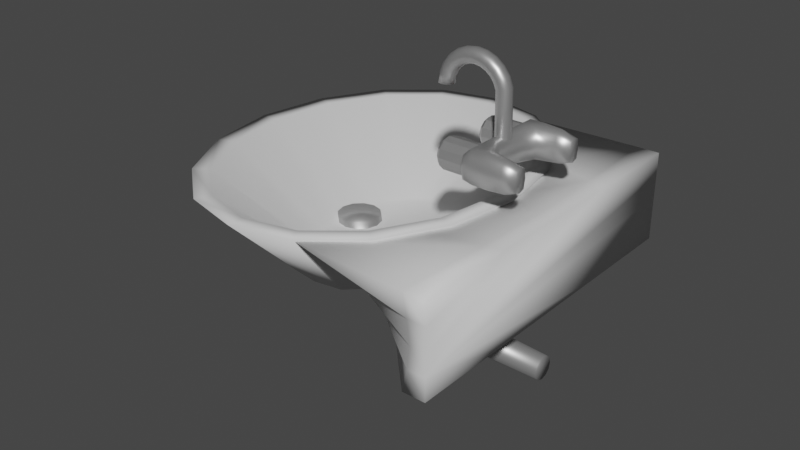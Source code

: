 # Source: washing.blend  (saved by Blender 2.92.15; exported with 4.5.12 LTS)
import bpy
from mathutils import Matrix  # noqa: F401  (used for matrix-valued properties, if any)

bpy.ops.wm.read_factory_settings(use_empty=True)
scene = bpy.context.scene
scene.name = 'Scene'

# ---- collections
col_collection = bpy.data.collections.new('Collection'); scene.collection.children.link(col_collection)

# ---- materials (node trees are filled in below, after node groups)
mat_tube = bpy.data.materials.new('Tube')
mat_tube.use_transparent_shadow = False
mat_metall = bpy.data.materials.new('Metall')
mat_metall.alpha_threshold = 0.0
mat_metall.use_transparent_shadow = False
mat_metall.line_color = (0.0, 0.0, 0.0, 1.0)
mat_cold = bpy.data.materials.new('Cold')
mat_cold.use_transparent_shadow = False
mat_hot = bpy.data.materials.new('Hot')
mat_hot.use_transparent_shadow = False

# ---- material node trees
mat_tube.use_nodes = True; mat_tube.node_tree.nodes.clear()
_N = mat_tube.node_tree.nodes; _L = mat_tube.node_tree.links
n0 = _N.new('ShaderNodeBsdfPrincipled'); n0.name = 'Principled BSDF'; n0.location = (10, 300)
n0.distribution = 'GGX'
n0.subsurface_method = 'BURLEY'
n0.inputs[0].default_value = (0.7224, 0.7224, 0.7224, 1.0)
n0.inputs[3].default_value = 1.45
n0.inputs[13].default_value = 0.3
n0.inputs[27].default_value = (0.0, 0.0, 0.0, 1.0)
n0.inputs[28].default_value = 1.0
n1 = _N.new('ShaderNodeOutputMaterial'); n1.name = 'Material Output'; n1.location = (300, 300)
_L.new(n0.outputs[0], n1.inputs[0])
n1.is_active_output = True
mat_metall.use_nodes = True; mat_metall.node_tree.nodes.clear()
_N = mat_metall.node_tree.nodes; _L = mat_metall.node_tree.links
n0 = _N.new('ShaderNodeOutputMaterial'); n0.name = 'Material Output'; n0.location = (300, 300)
n1 = _N.new('ShaderNodeBsdfPrincipled'); n1.name = 'Principled BSDF'; n1.location = (10, 300)
n1.distribution = 'GGX'
n1.subsurface_method = 'BURLEY'
n1.inputs[0].default_value = (0.472, 0.472, 0.472, 1.0)
n1.inputs[1].default_value = 0.7
n1.inputs[2].default_value = 0.4
n1.inputs[3].default_value = 1.45
n1.inputs[27].default_value = (0.0, 0.0, 0.0, 1.0)
n1.inputs[28].default_value = 1.0
_L.new(n1.outputs[0], n0.inputs[0])
n0.is_active_output = True
mat_cold.use_nodes = True; mat_cold.node_tree.nodes.clear()
_N = mat_cold.node_tree.nodes; _L = mat_cold.node_tree.links
n0 = _N.new('ShaderNodeBsdfPrincipled'); n0.name = 'Principled BSDF'; n0.location = (10, 300)
n0.distribution = 'GGX'
n0.subsurface_method = 'BURLEY'
n0.inputs[0].default_value = (0.08244, 0.2569, 0.8, 1.0)
n0.inputs[3].default_value = 1.45
n0.inputs[13].default_value = 0.1
n0.inputs[27].default_value = (0.0, 0.0, 0.0, 1.0)
n0.inputs[28].default_value = 1.0
n1 = _N.new('ShaderNodeOutputMaterial'); n1.name = 'Material Output'; n1.location = (300, 300)
_L.new(n0.outputs[0], n1.inputs[0])
n1.is_active_output = True
mat_hot.use_nodes = True; mat_hot.node_tree.nodes.clear()
_N = mat_hot.node_tree.nodes; _L = mat_hot.node_tree.links
n0 = _N.new('ShaderNodeBsdfPrincipled'); n0.name = 'Principled BSDF'; n0.location = (10, 300)
n0.distribution = 'GGX'
n0.subsurface_method = 'BURLEY'
n0.inputs[0].default_value = (0.8, 0.04785, 0.04966, 1.0)
n0.inputs[3].default_value = 1.45
n0.inputs[13].default_value = 0.1
n0.inputs[27].default_value = (0.0, 0.0, 0.0, 1.0)
n0.inputs[28].default_value = 1.0
n1 = _N.new('ShaderNodeOutputMaterial'); n1.name = 'Material Output'; n1.location = (300, 300)
_L.new(n0.outputs[0], n1.inputs[0])
n1.is_active_output = True

# ---- world
world_world = bpy.data.worlds.new('World'); scene.world = world_world
world_world.use_nodes = True; world_world.node_tree.nodes.clear()
_N = world_world.node_tree.nodes; _L = world_world.node_tree.links
n0 = _N.new('ShaderNodeOutputWorld'); n0.name = 'World Output'; n0.location = (300, 300)
n1 = _N.new('ShaderNodeBackground'); n1.name = 'Background'; n1.location = (10, 300)
n1.inputs[0].default_value = (0.05088, 0.05088, 0.05088, 1.0)
_L.new(n1.outputs[0], n0.inputs[0])
n0.is_active_output = True
world_world.color = (0.05088, 0.05088, 0.05088)
world_world.use_sun_shadow = False
world_world.sun_shadow_jitter_overblur = 0.0

# ---- meshes
me_cone = bpy.data.meshes.new('Cone')
me_cone.from_pydata([(4.955e-05, 0.209, -0.04852), (0.02465, 0.2029, -0.04852), (0.06362, 0.1707, -0.04852), (0.1023, 0.09912, -0.04852), (0.1183, -2.186e-08, -0.04852), (0.1023, -0.09912, -0.04852), (0.06362, -0.1707, -0.04852), (0.02465, -0.2029, -0.04852), (4.962e-05, -0.209, -0.04852), (-0.02455, -0.2029, -0.04852), (-0.06352, -0.1707, -0.04852), (-0.1022, -0.09912, -0.04852), (-0.1182, 4.115e-09, -0.04852), (-0.1022, 0.09912, -0.04852), (-0.06352, 0.1707, -0.04852), (-0.02455, 0.2029, -0.04852), (-0.07734, 0.231, 0.004493), (0.07744, 0.231, 0.004493), (0.1869, 0.09567, 0.004493), (0.1869, -0.09567, 0.004493), (0.07744, -0.231, 0.004493), (-0.07734, -0.231, 0.004493), (-0.1868, -0.09567, 0.004493), (-0.1868, 0.09567, 0.004493), (4.964e-05, 0.2421, 0.004493), (-0.1382, 0.1709, 0.004493), (0.1384, 0.171, 0.004493), (-0.1892, 2.79e-09, 0.004493), (-0.1382, -0.1709, 0.004493), (4.967e-05, -0.2429, 0.004493), (0.1381, -0.1707, 0.004493), (0.1962, -1.06e-08, 0.004493), (4.964e-05, 0.5, -0.25), (0.1548, 0.4619, -0.25), (0.2861, 0.3536, -0.25), (0.3737, 0.1913, -0.25), (0.4045, -2.186e-08, -0.25), (0.3737, -0.1913, -0.25), (0.2861, -0.3536, -0.25), (0.1548, -0.4619, -0.25), (4.971e-05, -0.5, -0.25), (-0.1547, -0.4619, -0.25), (-0.286, -0.3536, -0.25), (-0.3736, -0.1913, -0.25), (-0.4044, 5.963e-09, -0.25), (-0.3736, 0.1913, -0.25), (-0.286, 0.3536, -0.25), (-0.1547, 0.4619, -0.25), (4.963e-05, 0.455, -0.25), (0.1347, 0.4219, -0.25), (0.2517, 0.3253, -0.25), (0.3318, 0.1771, -0.25), (0.3603, -2.186e-08, -0.25), (0.3318, -0.1771, -0.25), (0.2517, -0.3253, -0.25), (0.1347, -0.4219, -0.25), (4.97e-05, -0.455, -0.25), (-0.1346, -0.4219, -0.25), (-0.2516, -0.3253, -0.25), (-0.3317, -0.1771, -0.25), (-0.3602, 2.289e-09, -0.25), (-0.3317, 0.1771, -0.25), (-0.2516, 0.3253, -0.25), (-0.1346, 0.4219, -0.25), (-0.1565, -0.09067, -0.002877), (-0.1565, -0.4524, -0.2425), (-0.1565, 0.09067, -0.002877), (-0.1565, 0.4524, -0.2425), (-0.358, 0.0, -0.002877), (-0.1785, -0.2629, -0.1227), (-0.358, 0.0, -0.2425), (-0.1785, 0.2629, -0.1227), (-0.5195, 0.4634, -0.002877), (-0.5195, 0.4634, -0.2425), (-0.5195, -0.4634, -0.002877), (-0.5195, -0.4634, -0.2425), (-0.5195, 0.0, -0.2425), (-0.5195, 0.0, -0.002877), (-0.5195, -0.4634, -0.1227), (-0.5195, 0.4634, -0.1227), (-0.4074, 0.0, -0.1227), (-0.3511, -0.2419, -0.002877), (-0.1716, -0.3489, -0.1826), (-0.3296, 0.2419, -0.2425), (-0.1716, 0.1729, -0.06278), (-0.4587, 0.4634, -0.002877), (-0.4587, -0.4634, -0.2425), (-0.3511, 0.2419, -0.002877), (-0.1716, -0.1729, -0.06278), (-0.3296, -0.2419, -0.2425), (-0.1716, 0.3489, -0.1826), (-0.4587, 0.4634, -0.2425), (-0.4587, -0.4634, -0.002877), (-0.5195, -0.1986, -0.2425), (-0.5195, 0.1986, -0.2425), (-0.4779, 0.0, -0.2425), (-0.5195, -0.1986, -0.002877), (-0.5195, 0.1986, -0.002877), (-0.4779, 0.0, -0.002877), (-0.4779, -0.4634, -0.1227), (-0.5195, -0.4634, -0.06278), (-0.5195, -0.4634, -0.1826), (-0.4779, 0.4634, -0.1227), (-0.5195, 0.4634, -0.06278), (-0.5195, 0.4634, -0.1826), (-0.3896, 0.1986, -0.1227), (-0.3896, -0.1986, -0.1227), (-0.3896, 0.0, -0.06278), (-0.3896, 0.0, -0.1826), (-0.3764, -0.2134, -0.1826), (-0.3764, -0.2134, -0.06278), (-0.3764, 0.2134, -0.06278), (-0.4713, 0.4634, -0.1826), (-0.4713, 0.4634, -0.06278), (-0.4713, -0.4634, -0.06278), (-0.4713, 0.2134, -0.002877), (-0.4713, -0.2134, -0.002877), (-0.4713, 0.2134, -0.2425), (-0.4713, -0.2134, -0.2425), (-0.4713, -0.4634, -0.1826), (-0.3764, 0.2134, -0.1826)], [], [(32, 24, 17, 33), (33, 17, 26, 34), (34, 26, 18, 35), (35, 18, 31, 36), (36, 31, 19, 37), (37, 19, 30, 38), (38, 30, 20, 39), (39, 20, 29, 40), (40, 29, 21, 41), (41, 21, 28, 42), (42, 28, 22, 43), (43, 22, 27, 44), (44, 27, 23, 45), (45, 23, 25, 46), (0, 1, 2, 3, 4, 5, 6, 7, 8, 9, 10, 11, 12, 13, 14, 15), (46, 25, 16, 47), (47, 16, 24, 32), (16, 25, 23, 27, 22, 28, 21, 29, 20, 30, 19, 31, 18, 26, 17, 24), (49, 48, 32, 33), (50, 49, 33, 34), (51, 50, 34, 35), (52, 51, 35, 36), (53, 52, 36, 37), (54, 53, 37, 38), (55, 54, 38, 39), (56, 55, 39, 40), (57, 56, 40, 41), (58, 57, 41, 42), (59, 58, 42, 43), (60, 59, 43, 44), (61, 60, 44, 45), (62, 61, 45, 46), (63, 62, 46, 47), (48, 63, 47, 32), (1, 0, 48, 49), (2, 1, 49, 50), (3, 2, 50, 51), (4, 3, 51, 52), (5, 4, 52, 53), (6, 5, 53, 54), (7, 6, 54, 55), (8, 7, 55, 56), (9, 8, 56, 57), (10, 9, 57, 58), (11, 10, 58, 59), (12, 11, 59, 60), (13, 12, 60, 61), (14, 13, 61, 62), (15, 14, 62, 63), (0, 15, 63, 48), (120, 83, 67, 90), (119, 86, 65, 82), (118, 89, 65, 86), (117, 83, 70, 95), (116, 96, 74, 92), (115, 97, 77, 98), (114, 99, 69, 88), (113, 102, 79, 103), (112, 91, 73, 104), (111, 105, 71, 84), (110, 106, 80, 107), (109, 89, 70, 108), (106, 109, 108, 80), (69, 82, 109, 106), (82, 65, 89, 109), (81, 110, 107, 68), (64, 88, 110, 81), (88, 69, 106, 110), (87, 111, 84, 66), (68, 107, 111, 87), (107, 80, 105, 111), (102, 112, 104, 79), (71, 90, 112, 102), (90, 67, 91, 112), (85, 113, 103, 72), (66, 84, 113, 85), (84, 71, 102, 113), (75, 101, 78, 100, 74, 96, 77, 97, 72, 103, 79, 104, 73, 94, 76, 93), (92, 114, 88, 64), (74, 100, 114, 92), (100, 78, 99, 114), (87, 115, 98, 68), (66, 85, 115, 87), (85, 72, 97, 115), (81, 116, 92, 64), (68, 98, 116, 81), (98, 77, 96, 116), (94, 117, 95, 76), (73, 91, 117, 94), (91, 67, 83, 117), (93, 118, 86, 75), (76, 95, 118, 93), (95, 70, 89, 118), (99, 119, 82, 69), (78, 101, 119, 99), (101, 75, 86, 119), (105, 120, 90, 71), (80, 108, 120, 105), (108, 70, 83, 120), (68, 81, 64, 66, 87)])
me_cone.polygons.foreach_set('use_smooth', [True] * 100)
_uv = me_cone.uv_layers.new(name='UVMap')
_uv.uv.foreach_set('vector', [0.25, 0.49, 0.25, 0.3662, 0.2959, 0.3609, 0.3418, 0.4717, 0.3418, 0.4717, 0.2959, 0.3609, 0.3321, 0.3321, 0.4197, 0.4197, 0.4197, 0.4197, 0.3321, 0.3321, 0.3609, 0.2959, 0.4717, 0.3418, 0.4717, 0.3418, 0.3609, 0.2959, 0.3664, 0.25, 0.49, 0.25, 0.49, 0.25, 0.3664, 0.25, 0.3609, 0.2041, 0.4717, 0.1582, 0.4717, 0.1582, 0.3609, 0.2041, 0.3319, 0.1681, 0.4197, 0.08029, 0.4197, 0.08029, 0.3319, 0.1681, 0.2959, 0.1391, 0.3418, 0.02827, 0.3418, 0.02827, 0.2959, 0.1391, 0.25, 0.1334, 0.25, 0.01, 0.25, 0.01, 0.25, 0.1334, 0.2041, 0.1391, 0.1582, 0.02827, 0.1582, 0.02827, 0.2041, 0.1391, 0.168, 0.168, 0.08029, 0.08029, 0.08029, 0.08029, 0.168, 0.168, 0.1391, 0.2041, 0.02827, 0.1582, 0.02827, 0.1582, 0.1391, 0.2041, 0.1377, 0.25, 0.01, 0.25, 0.01, 0.25, 0.1377, 0.25, 0.1391, 0.2959, 0.02827, 0.3418, 0.02827, 0.3418, 0.1391, 0.2959, 0.1679, 0.3321, 0.08029, 0.4197, 0.75, 0.3503, 0.7646, 0.3474, 0.7877, 0.332, 0.8107, 0.2976, 0.8202, 0.25, 0.8107, 0.2024, 0.7877, 0.1681, 0.7646, 0.1526, 0.75, 0.1497, 0.7354, 0.1526, 0.7123, 0.1681, 0.6893, 0.2024, 0.6798, 0.25, 0.6893, 0.2976, 0.7123, 0.332, 0.7354, 0.3474, 0.08029, 0.4197, 0.1679, 0.3321, 0.2041, 0.3609, 0.1582, 0.4717, 0.1582, 0.4717, 0.2041, 0.3609, 0.25, 0.3662, 0.25, 0.49, 0.2041, 0.3609, 0.1679, 0.3321, 0.1391, 0.2959, 0.1377, 0.25, 0.1391, 0.2041, 0.168, 0.168, 0.2041, 0.1391, 0.25, 0.1334, 0.2959, 0.1391, 0.3319, 0.1681, 0.3609, 0.2041, 0.3664, 0.25, 0.3609, 0.2959, 0.3321, 0.3321, 0.2959, 0.3609, 0.25, 0.3662, 0.8299, 0.4525, 0.75, 0.4684, 0.75, 0.49, 0.8418, 0.4717, 0.8993, 0.4061, 0.8299, 0.4525, 0.8418, 0.4717, 0.9197, 0.4197, 0.9468, 0.335, 0.8993, 0.4061, 0.9197, 0.4197, 0.9717, 0.3418, 0.9637, 0.25, 0.9468, 0.335, 0.9717, 0.3418, 0.99, 0.25, 0.9468, 0.165, 0.9637, 0.25, 0.99, 0.25, 0.9717, 0.1582, 0.8993, 0.09386, 0.9468, 0.165, 0.9717, 0.1582, 0.9197, 0.08029, 0.8299, 0.04749, 0.8993, 0.09386, 0.9197, 0.08029, 0.8418, 0.02827, 0.75, 0.0316, 0.8299, 0.04749, 0.8418, 0.02827, 0.75, 0.01, 0.6701, 0.04749, 0.75, 0.0316, 0.75, 0.01, 0.6582, 0.02827, 0.6007, 0.09386, 0.6701, 0.04749, 0.6582, 0.02827, 0.5803, 0.08029, 0.5532, 0.165, 0.6007, 0.09386, 0.5803, 0.08029, 0.5283, 0.1582, 0.5363, 0.25, 0.5532, 0.165, 0.5283, 0.1582, 0.51, 0.25, 0.5532, 0.335, 0.5363, 0.25, 0.51, 0.25, 0.5283, 0.3418, 0.6007, 0.4061, 0.5532, 0.335, 0.5283, 0.3418, 0.5803, 0.4197, 0.6701, 0.4525, 0.6007, 0.4061, 0.5803, 0.4197, 0.6582, 0.4717, 0.75, 0.4684, 0.6701, 0.4525, 0.6582, 0.4717, 0.75, 0.49, 0.7646, 0.3474, 0.75, 0.3503, 0.75, 0.4684, 0.8299, 0.4525, 0.7877, 0.332, 0.7646, 0.3474, 0.8299, 0.4525, 0.8993, 0.4061, 0.8107, 0.2976, 0.7877, 0.332, 0.8993, 0.4061, 0.9468, 0.335, 0.8202, 0.25, 0.8107, 0.2976, 0.9468, 0.335, 0.9637, 0.25, 0.8107, 0.2024, 0.8202, 0.25, 0.9637, 0.25, 0.9468, 0.165, 0.7877, 0.1681, 0.8107, 0.2024, 0.9468, 0.165, 0.8993, 0.09386, 0.7646, 0.1526, 0.7877, 0.1681, 0.8993, 0.09386, 0.8299, 0.04749, 0.75, 0.1497, 0.7646, 0.1526, 0.8299, 0.04749, 0.75, 0.0316, 0.7354, 0.1526, 0.75, 0.1497, 0.75, 0.0316, 0.6701, 0.04749, 0.7123, 0.1681, 0.7354, 0.1526, 0.6701, 0.04749, 0.6007, 0.09386, 0.6893, 0.2024, 0.7123, 0.1681, 0.6007, 0.09386, 0.5532, 0.165, 0.6798, 0.25, 0.6893, 0.2024, 0.5532, 0.165, 0.5363, 0.25, 0.6893, 0.2976, 0.6798, 0.25, 0.5363, 0.25, 0.5532, 0.335, 0.7123, 0.332, 0.6893, 0.2976, 0.5532, 0.335, 0.6007, 0.4061, 0.7354, 0.3474, 0.7123, 0.332, 0.6007, 0.4061, 0.6701, 0.4525, 0.75, 0.3503, 0.7354, 0.3474, 0.6701, 0.4525, 0.75, 0.4684, 0.5625, 0.1875, 0.625, 0.1875, 0.625, 0.25, 0.5625, 0.25, 0.5625, 0.9375, 0.625, 0.9375, 0.625, 1.0, 0.5625, 1.0, 0.8125, 0.6875, 0.875, 0.6875, 0.875, 0.75, 0.8125, 0.75, 0.8125, 0.5625, 0.875, 0.5625, 0.875, 0.625, 0.8125, 0.625, 0.1875, 0.6875, 0.25, 0.6875, 0.25, 0.75, 0.1875, 0.75, 0.1875, 0.5625, 0.25, 0.5625, 0.25, 0.625, 0.1875, 0.625, 0.4375, 0.9375, 0.5, 0.9375, 0.5, 1.0, 0.4375, 1.0, 0.4375, 0.3125, 0.5, 0.3125, 0.5, 0.375, 0.4375, 0.375, 0.5625, 0.3125, 0.625, 0.3125, 0.625, 0.375, 0.5625, 0.375, 0.4375, 0.1875, 0.5, 0.1875, 0.5, 0.25, 0.4375, 0.25, 0.4375, 0.0625, 0.5, 0.0625, 0.5, 0.125, 0.4375, 0.125, 0.5625, 0.0625, 0.625, 0.0625, 0.625, 0.125, 0.5625, 0.125, 0.5, 0.0625, 0.5625, 0.0625, 0.5625, 0.125, 0.5, 0.125, 0.5, 0.0, 0.5625, 0.0, 0.5625, 0.0625, 0.5, 0.0625, 0.5625, 0.0, 0.625, 0.0, 0.625, 0.0625, 0.5625, 0.0625, 0.375, 0.0625, 0.4375, 0.0625, 0.4375, 0.125, 0.375, 0.125, 0.375, 0.0, 0.4375, 0.0, 0.4375, 0.0625, 0.375, 0.0625, 0.4375, 0.0, 0.5, 0.0, 0.5, 0.0625, 0.4375, 0.0625, 0.375, 0.1875, 0.4375, 0.1875, 0.4375, 0.25, 0.375, 0.25, 0.375, 0.125, 0.4375, 0.125, 0.4375, 0.1875, 0.375, 0.1875, 0.4375, 0.125, 0.5, 0.125, 0.5, 0.1875, 0.4375, 0.1875, 0.5, 0.3125, 0.5625, 0.3125, 0.5625, 0.375, 0.5, 0.375, 0.5, 0.25, 0.5625, 0.25, 0.5625, 0.3125, 0.5, 0.3125, 0.5625, 0.25, 0.625, 0.25, 0.625, 0.3125, 0.5625, 0.3125, 0.375, 0.3125, 0.4375, 0.3125, 0.4375, 0.375, 0.375, 0.375, 0.375, 0.25, 0.4375, 0.25, 0.4375, 0.3125, 0.375, 0.3125, 0.4375, 0.25, 0.5, 0.25, 0.5, 0.3125, 0.4375, 0.3125, 0.625, 0.875, 0.5625, 0.875, 0.5, 0.875, 0.4375, 0.875, 0.375, 0.875, 0.25, 0.6875, 0.25, 0.625, 0.25, 0.5625, 0.25, 0.5, 0.4375, 0.375, 0.5, 0.375, 0.5625, 0.375, 0.625, 0.375, 0.75, 0.5625, 0.75, 0.625, 0.75, 0.6875, 0.375, 0.9375, 0.4375, 0.9375, 0.4375, 1.0, 0.375, 1.0, 0.375, 0.875, 0.4375, 0.875, 0.4375, 0.9375, 0.375, 0.9375, 0.4375, 0.875, 0.5, 0.875, 0.5, 0.9375, 0.4375, 0.9375, 0.125, 0.5625, 0.1875, 0.5625, 0.1875, 0.625, 0.125, 0.625, 0.125, 0.5, 0.1875, 0.5, 0.1875, 0.5625, 0.125, 0.5625, 0.1875, 0.5, 0.25, 0.5, 0.25, 0.5625, 0.1875, 0.5625, 0.125, 0.6875, 0.1875, 0.6875, 0.1875, 0.75, 0.125, 0.75, 0.125, 0.625, 0.1875, 0.625, 0.1875, 0.6875, 0.125, 0.6875, 0.1875, 0.625, 0.25, 0.625, 0.25, 0.6875, 0.1875, 0.6875, 0.75, 0.5625, 0.8125, 0.5625, 0.8125, 0.625, 0.75, 0.625, 0.75, 0.5, 0.8125, 0.5, 0.8125, 0.5625, 0.75, 0.5625, 0.8125, 0.5, 0.875, 0.5, 0.875, 0.5625, 0.8125, 0.5625, 0.75, 0.6875, 0.8125, 0.6875, 0.8125, 0.75, 0.75, 0.75, 0.75, 0.625, 0.8125, 0.625, 0.8125, 0.6875, 0.75, 0.6875, 0.8125, 0.625, 0.875, 0.625, 0.875, 0.6875, 0.8125, 0.6875, 0.5, 0.9375, 0.5625, 0.9375, 0.5625, 1.0, 0.5, 1.0, 0.5, 0.875, 0.5625, 0.875, 0.5625, 0.9375, 0.5, 0.9375, 0.5625, 0.875, 0.625, 0.875, 0.625, 0.9375, 0.5625, 0.9375, 0.5, 0.1875, 0.5625, 0.1875, 0.5625, 0.25, 0.5, 0.25, 0.5, 0.125, 0.5625, 0.125, 0.5625, 0.1875, 0.5, 0.1875, 0.5625, 0.125, 0.625, 0.125, 0.625, 0.1875, 0.5625, 0.1875, 0.0, 0.0, 0.0, 0.0, 0.0, 0.0, 0.0, 0.0, 0.0, 0.0])
me_cone.materials.append(mat_tube)
me_cone.use_remesh_fix_poles = True
me_cone.use_remesh_preserve_attributes = False
me_cone.use_mirror_vertex_groups = False
me_cone.update()
me_cylinder_005 = bpy.data.meshes.new('Cylinder.005')
me_cylinder_005.from_pydata([(0.315, 0.03156, -0.4038), (0.0683, 0.0572, 0.1649), (0.3262, 0.02733, -0.3927), (0.08852, 0.04954, 0.1447), (0.3344, 0.01578, -0.3845), (0.1033, 0.0286, 0.1298), (0.3374, -5.323e-09, -0.3815), (0.1087, -2.5e-09, 0.1244), (0.3344, -0.01578, -0.3845), (0.1033, -0.0286, 0.1298), (0.3262, -0.02733, -0.3927), (0.08852, -0.04954, 0.1447), (0.315, -0.03156, -0.4038), (0.0683, -0.0572, 0.1649), (0.3039, -0.02733, -0.415), (0.04807, -0.04954, 0.1851), (0.2957, -0.01578, -0.4231), (0.03327, -0.0286, 0.1999), (0.2927, -1.862e-08, -0.4261), (0.02785, -2.659e-08, 0.2053), (0.2957, 0.01578, -0.4231), (0.03327, 0.0286, 0.1999), (0.3039, 0.02733, -0.415), (0.04807, 0.04954, 0.1851), (0.02583, 0.04823, -0.03461), (0.05219, 0.04177, -0.03686), (0.07148, 0.02412, -0.0385), (0.07855, -3.618e-09, -0.0391), (0.07148, -0.02412, -0.0385), (0.05219, -0.04177, -0.03686), (0.02583, -0.04823, -0.03461), (-0.0005317, -0.04177, -0.03237), (-0.01983, -0.02412, -0.03073), (-0.02689, -2.393e-08, -0.03013), (-0.01983, 0.02412, -0.03073), (-0.0005318, 0.04177, -0.03237), (0.1184, 0.03603, -0.1617), (0.134, 0.0208, -0.1574), (0.1397, -4.251e-09, -0.1558), (0.134, -0.0208, -0.1574), (0.1184, -0.03603, -0.1617), (0.09702, -0.0416, -0.1675), (0.07569, -0.03603, -0.1734), (0.06008, -0.0208, -0.1777), (0.05436, -2.177e-08, -0.1792), (0.06008, 0.0208, -0.1777), (0.07569, 0.03603, -0.1734), (0.09702, 0.0416, -0.1675), (0.004798, 0.0572, 0.07628), (0.03122, 0.04954, 0.06534), (0.05057, 0.0286, 0.05732), (0.05765, -2.5e-09, 0.05439), (0.05057, -0.0286, 0.05732), (0.03122, -0.04954, 0.06534), (0.004798, -0.0572, 0.07628), (-0.02163, -0.04954, 0.08723), (-0.04097, -0.0286, 0.09524), (-0.04805, -2.659e-08, 0.09817), (-0.04097, 0.0286, 0.09524), (-0.02163, 0.04954, 0.08723)], [], [(48, 1, 3, 49), (49, 3, 5, 50), (50, 5, 7, 51), (51, 7, 9, 52), (52, 9, 11, 53), (53, 11, 13, 54), (54, 13, 15, 55), (55, 15, 17, 56), (56, 17, 19, 57), (57, 19, 21, 58), (3, 1, 23, 21, 19, 17, 15, 13, 11, 9, 7, 5), (58, 21, 23, 59), (59, 23, 1, 48), (0, 2, 4, 6, 8, 10, 12, 14, 16, 18, 20, 22), (46, 35, 24, 47), (45, 34, 35, 46), (44, 33, 34, 45), (43, 32, 33, 44), (42, 31, 32, 43), (41, 30, 31, 42), (40, 29, 30, 41), (39, 28, 29, 40), (38, 27, 28, 39), (37, 26, 27, 38), (36, 25, 26, 37), (47, 24, 25, 36), (0, 47, 36, 2), (2, 36, 37, 4), (4, 37, 38, 6), (6, 38, 39, 8), (8, 39, 40, 10), (10, 40, 41, 12), (12, 41, 42, 14), (14, 42, 43, 16), (16, 43, 44, 18), (18, 44, 45, 20), (20, 45, 46, 22), (22, 46, 47, 0), (35, 59, 48, 24), (34, 58, 59, 35), (33, 57, 58, 34), (32, 56, 57, 33), (31, 55, 56, 32), (30, 54, 55, 31), (29, 53, 54, 30), (28, 52, 53, 29), (27, 51, 52, 28), (26, 50, 51, 27), (25, 49, 50, 26), (24, 48, 49, 25)])
me_cylinder_005.polygons.foreach_set('use_smooth', [True] * 50)
_uv = me_cylinder_005.uv_layers.new(name='UVMap')
_uv.uv.foreach_set('vector', [1.0, 0.875, 1.0, 1.0, 0.9167, 1.0, 0.9167, 0.875, 0.9167, 0.875, 0.9167, 1.0, 0.8333, 1.0, 0.8333, 0.875, 0.8333, 0.875, 0.8333, 1.0, 0.75, 1.0, 0.75, 0.875, 0.75, 0.875, 0.75, 1.0, 0.6667, 1.0, 0.6667, 0.875, 0.6667, 0.875, 0.6667, 1.0, 0.5833, 1.0, 0.5833, 0.875, 0.5833, 0.875, 0.5833, 1.0, 0.5, 1.0, 0.5, 0.875, 0.5, 0.875, 0.5, 1.0, 0.4167, 1.0, 0.4167, 0.875, 0.4167, 0.875, 0.4167, 1.0, 0.3333, 1.0, 0.3333, 0.875, 0.3333, 0.875, 0.3333, 1.0, 0.25, 1.0, 0.25, 0.875, 0.25, 0.875, 0.25, 1.0, 0.1667, 1.0, 0.1667, 0.875, 0.37, 0.4578, 0.25, 0.49, 0.13, 0.4578, 0.04215, 0.37, 0.01, 0.25, 0.04215, 0.13, 0.13, 0.04215, 0.25, 0.01, 0.37, 0.04215, 0.4578, 0.13, 0.49, 0.25, 0.4578, 0.37, 0.1667, 0.875, 0.1667, 1.0, 0.08333, 1.0, 0.08333, 0.875, 0.08333, 0.875, 0.08333, 1.0, 7.451e-08, 1.0, 7.451e-08, 0.875, 0.75, 0.49, 0.87, 0.4578, 0.9578, 0.37, 0.99, 0.25, 0.9578, 0.13, 0.87, 0.04215, 0.75, 0.01, 0.63, 0.04215, 0.5422, 0.13, 0.51, 0.25, 0.5422, 0.37, 0.63, 0.4578, 0.08333, 0.625, 0.08333, 0.75, 7.451e-08, 0.75, 7.451e-08, 0.625, 0.1667, 0.625, 0.1667, 0.75, 0.08333, 0.75, 0.08333, 0.625, 0.25, 0.625, 0.25, 0.75, 0.1667, 0.75, 0.1667, 0.625, 0.3333, 0.625, 0.3333, 0.75, 0.25, 0.75, 0.25, 0.625, 0.4167, 0.625, 0.4167, 0.75, 0.3333, 0.75, 0.3333, 0.625, 0.5, 0.625, 0.5, 0.75, 0.4167, 0.75, 0.4167, 0.625, 0.5833, 0.625, 0.5833, 0.75, 0.5, 0.75, 0.5, 0.625, 0.6667, 0.625, 0.6667, 0.75, 0.5833, 0.75, 0.5833, 0.625, 0.75, 0.625, 0.75, 0.75, 0.6667, 0.75, 0.6667, 0.625, 0.8333, 0.625, 0.8333, 0.75, 0.75, 0.75, 0.75, 0.625, 0.9167, 0.625, 0.9167, 0.75, 0.8333, 0.75, 0.8333, 0.625, 1.0, 0.625, 1.0, 0.75, 0.9167, 0.75, 0.9167, 0.625, 1.0, 0.5, 1.0, 0.625, 0.9167, 0.625, 0.9167, 0.5, 0.9167, 0.5, 0.9167, 0.625, 0.8333, 0.625, 0.8333, 0.5, 0.8333, 0.5, 0.8333, 0.625, 0.75, 0.625, 0.75, 0.5, 0.75, 0.5, 0.75, 0.625, 0.6667, 0.625, 0.6667, 0.5, 0.6667, 0.5, 0.6667, 0.625, 0.5833, 0.625, 0.5833, 0.5, 0.5833, 0.5, 0.5833, 0.625, 0.5, 0.625, 0.5, 0.5, 0.5, 0.5, 0.5, 0.625, 0.4167, 0.625, 0.4167, 0.5, 0.4167, 0.5, 0.4167, 0.625, 0.3333, 0.625, 0.3333, 0.5, 0.3333, 0.5, 0.3333, 0.625, 0.25, 0.625, 0.25, 0.5, 0.25, 0.5, 0.25, 0.625, 0.1667, 0.625, 0.1667, 0.5, 0.1667, 0.5, 0.1667, 0.625, 0.08333, 0.625, 0.08333, 0.5, 0.08333, 0.5, 0.08333, 0.625, 7.451e-08, 0.625, 7.451e-08, 0.5, 0.08333, 0.75, 0.08333, 0.875, 7.451e-08, 0.875, 7.451e-08, 0.75, 0.1667, 0.75, 0.1667, 0.875, 0.08333, 0.875, 0.08333, 0.75, 0.25, 0.75, 0.25, 0.875, 0.1667, 0.875, 0.1667, 0.75, 0.3333, 0.75, 0.3333, 0.875, 0.25, 0.875, 0.25, 0.75, 0.4167, 0.75, 0.4167, 0.875, 0.3333, 0.875, 0.3333, 0.75, 0.5, 0.75, 0.5, 0.875, 0.4167, 0.875, 0.4167, 0.75, 0.5833, 0.75, 0.5833, 0.875, 0.5, 0.875, 0.5, 0.75, 0.6667, 0.75, 0.6667, 0.875, 0.5833, 0.875, 0.5833, 0.75, 0.75, 0.75, 0.75, 0.875, 0.6667, 0.875, 0.6667, 0.75, 0.8333, 0.75, 0.8333, 0.875, 0.75, 0.875, 0.75, 0.75, 0.9167, 0.75, 0.9167, 0.875, 0.8333, 0.875, 0.8333, 0.75, 1.0, 0.75, 1.0, 0.875, 0.9167, 0.875, 0.9167, 0.75])
me_cylinder_005.materials.append(mat_metall)
me_cylinder_005.use_remesh_fix_poles = True
me_cylinder_005.use_remesh_preserve_attributes = False
me_cylinder_005.use_mirror_vertex_groups = False
me_cylinder_005.update()
me_cube_002 = bpy.data.meshes.new('Cube.002')
me_cube_002.from_pydata([(0.04442, -0.1287, -0.032), (0.04442, -0.1287, 0.032), (0.04442, 0.1287, -0.032), (0.04442, 0.1287, 0.032), (-0.01604, -2.742e-10, -0.032), (-0.01604, -1.128e-09, 0.032), (0.0232, 1.014e-09, -0.032), (0.0232, 1.014e-09, 0.032), (-0.01685, -0.07019, -0.032), (0.03696, -0.08005, 0.03648), (-0.01685, -0.07019, 0.032), (0.03696, -0.08005, -0.03648), (-0.01685, 0.07019, 0.032), (0.03696, 0.08005, -0.03648), (-0.01685, 0.07019, -0.032), (0.03696, 0.08005, 0.03648), (0.1227, -0.1212, -0.024), (0.1227, -0.1212, 0.024), (0.1227, 0.1212, 0.024), (0.1227, 0.1212, -0.024), (0.1227, 0.08992, -0.024), (0.1227, -0.08992, 0.024), (0.1227, -0.08992, -0.024), (0.1227, 0.08992, 0.024), (-0.005048, -0.1316, -0.024), (-0.0195, -0.1167, -0.024), (-0.0195, -0.1167, 0.024), (-0.005048, -0.1316, 0.024), (-0.0195, 0.1167, -0.024), (-0.005048, 0.1316, -0.024), (-0.005048, 0.1316, 0.024), (-0.0195, 0.1167, 0.024), (0.04588, -0.1354, 7.451e-11), (0.04588, 0.1354, 2.98e-10), (0.04077, 0.1093, -0.04481), (0.04077, -0.1093, 0.04481), (-0.01631, 0.03575, -0.032), (-0.01631, -0.03575, 0.032), (0.02371, -0.04152, -0.03248), (0.02371, 0.04152, 0.03248), (0.00358, 1.565e-10, 0.044), (0.00358, 1.565e-10, -0.044), (0.03056, 1.549e-09, -2.98e-10), (-0.0234, -9.162e-10, 0.0), (-0.01631, -0.03575, -0.032), (0.02371, -0.04152, 0.03248), (0.04077, -0.1093, -0.04481), (-0.0236, -0.06787, 0.0), (0.003114, -0.07592, -0.04481), (0.003114, -0.07592, 0.04481), (0.04663, -0.07203, -1.863e-10), (-0.01631, 0.03575, 0.032), (0.02371, 0.04152, -0.03248), (0.04077, 0.1093, 0.04481), (0.04663, 0.07203, -3.725e-11), (0.003114, 0.07592, 0.04481), (0.003114, 0.07592, -0.04481), (-0.0236, 0.06787, 0.0), (0.1227, -0.1244, 1.49e-10), (0.1227, 0.1244, -1.49e-10), (0.1227, 0.105, -0.02926), (0.1227, -0.105, 0.02926), (0.1227, -0.105, -0.02926), (0.1227, -0.08566, -1.49e-10), (0.1227, 0.105, 0.02926), (0.1227, 0.08566, 1.49e-10), (0.08918, -0.1267, 0.03063), (0.0863, -0.08792, 0.03111), (0.0863, 0.08792, 0.03111), (0.08918, 0.1267, 0.03063), (0.08918, 0.1267, -0.03063), (0.0863, -0.08792, -0.03111), (0.08918, -0.1267, -0.03063), (0.0863, 0.08792, -0.03111), (-0.01296, -0.1252, 0.02926), (-0.02239, -0.1184, 1.863e-10), (-0.01296, -0.1252, -0.02926), (-0.006442, -0.1345, -2.608e-10), (-0.01296, 0.1252, 0.02926), (-0.006442, 0.1345, 2.235e-10), (-0.01296, 0.1252, -0.02926), (-0.02239, 0.1184, 1.08e-09), (0.0106, -0.1296, -0.03063), (-0.01778, -0.1002, -0.03063), (0.0106, -0.1296, 0.03063), (-0.01778, -0.1002, 0.03063), (0.0106, 0.1296, -0.03063), (0.0106, 0.1296, 0.03063), (-0.01778, 0.1002, -0.03063), (-0.01778, 0.1002, 0.03063), (-0.02361, -0.09755, 0.0), (0.00153, 0.1104, 0.04363), (0.00153, 0.1104, -0.04363), (0.08823, 0.1077, 0.04227), (-0.02361, 0.09755, -6.333e-10), (0.01275, 0.1354, 7.451e-11), (0.003129, 0.03884, 0.04412), (0.003129, -0.03884, -0.04412), (0.03148, 0.0418, -7.451e-11), (-0.02347, -0.03458, 0.0), (0.00153, -0.1104, 0.04363), (0.01275, -0.1354, -1.49e-10), (0.003129, -0.03884, 0.04412), (0.03148, -0.0418, 4.098e-10), (0.08823, -0.1077, 0.04227), (0.003129, 0.03884, -0.04412), (-0.02347, 0.03458, 0.0), (0.09037, 0.1338, 0.0), (0.08729, -0.08037, 4.47e-10), (0.08823, -0.1077, -0.04227), (0.09037, -0.1338, 0.0), (0.08729, 0.08037, -7.451e-10), (0.08823, 0.1077, -0.04227), (-0.01712, -0.1297, 1.863e-10), (-0.01712, 0.1297, 1.378e-09), (0.00153, -0.1104, -0.04363), (-0.1717, -7.505e-09, 0.1273), (-0.1696, 0.007895, 0.1273), (-0.1638, 0.01367, 0.1273), (-0.1559, 0.01579, 0.1273), (-0.148, 0.01367, 0.1273), (-0.1422, 0.007895, 0.1273), (-0.1401, -6.125e-09, 0.1273), (-0.1422, -0.007895, 0.1273), (-0.148, -0.01367, 0.1273), (-0.1559, -0.01579, 0.1273), (-0.1638, -0.01367, 0.1273), (-0.1696, -0.007895, 0.1273), (-0.1725, -9.494e-09, 0.1532), (-0.1699, 0.01, 0.1525), (-0.1628, 0.01732, 0.1506), (-0.1532, 0.02, 0.148), (-0.1435, 0.01732, 0.1454), (-0.1365, 0.01, 0.1435), (-0.1339, -7.024e-09, 0.1428), (-0.1365, -0.01, 0.1435), (-0.1435, -0.01732, 0.1454), (-0.1532, -0.02, 0.148), (-0.1628, -0.01732, 0.1506), (-0.1699, -0.01, 0.1525), (-0.1625, -1.088e-08, 0.1773), (-0.1602, 0.01, 0.1759), (-0.1539, 0.01732, 0.1723), (-0.1452, 0.02, 0.1673), (-0.1365, 0.01732, 0.1623), (-0.1302, 0.01, 0.1586), (-0.1279, -7.854e-09, 0.1573), (-0.1302, -0.01, 0.1586), (-0.1365, -0.01732, 0.1623), (-0.1452, -0.02, 0.1673), (-0.1539, -0.01732, 0.1723), (-0.1602, -0.01, 0.1759), (-0.1466, -1.175e-08, 0.198), (-0.1447, 0.01, 0.1961), (-0.1396, 0.01732, 0.1909), (-0.1325, 0.02, 0.1839), (-0.1254, 0.01732, 0.1768), (-0.1202, 0.01, 0.1716), (-0.1183, -8.376e-09, 0.1697), (-0.1202, -0.01, 0.1716), (-0.1254, -0.01732, 0.1768), (-0.1325, -0.02, 0.1839), (-0.1396, -0.01732, 0.1909), (-0.1447, -0.01, 0.1961), (-0.1259, -1.204e-08, 0.2139), (-0.1246, 0.01, 0.2116), (-0.1209, 0.01732, 0.2052), (-0.1159, 0.02, 0.1966), (-0.1109, 0.01732, 0.1879), (-0.1073, 0.01, 0.1816), (-0.1059, -8.552e-09, 0.1793), (-0.1073, -0.01, 0.1816), (-0.1109, -0.01732, 0.1879), (-0.1159, -0.02, 0.1966), (-0.1209, -0.01732, 0.2052), (-0.1246, -0.01, 0.2116), (-0.1018, -1.174e-08, 0.2239), (-0.1011, 0.01, 0.2213), (-0.0992, 0.01732, 0.2142), (-0.09662, 0.02, 0.2046), (-0.09403, 0.01732, 0.1949), (-0.09213, 0.01, 0.1878), (-0.09144, -8.372e-09, 0.1852), (-0.09213, -0.01, 0.1878), (-0.09403, -0.01732, 0.1949), (-0.09662, -0.02, 0.2046), (-0.0992, -0.01732, 0.2142), (-0.1011, -0.01, 0.2213), (-0.07591, -1.087e-08, 0.2273), (-0.07591, 0.01, 0.2246), (-0.07591, 0.01732, 0.2173), (-0.07591, 0.02, 0.2073), (-0.07591, 0.01732, 0.1973), (-0.07591, 0.01, 0.19), (-0.07591, -7.848e-09, 0.1873), (-0.07591, -0.01, 0.19), (-0.07591, -0.01732, 0.1973), (-0.07591, -0.02, 0.2073), (-0.07591, -0.01732, 0.2173), (-0.07591, -0.01, 0.2246), (-0.05003, -9.479e-09, 0.2239), (-0.05072, 0.01, 0.2213), (-0.05262, 0.01732, 0.2142), (-0.05521, 0.02, 0.2046), (-0.05779, 0.01732, 0.1949), (-0.05969, 0.01, 0.1878), (-0.06038, -7.015e-09, 0.1852), (-0.05969, -0.01, 0.1878), (-0.05779, -0.01732, 0.1949), (-0.05521, -0.02, 0.2046), (-0.05262, -0.01732, 0.2142), (-0.05072, -0.01, 0.2213), (-0.02591, -7.671e-09, 0.2139), (-0.02725, 0.01, 0.2116), (-0.03091, 0.01732, 0.2052), (-0.03591, 0.02, 0.1966), (-0.04091, 0.01732, 0.1879), (-0.04457, 0.01, 0.1816), (-0.04591, -5.93e-09, 0.1793), (-0.04457, -0.01, 0.1816), (-0.04091, -0.01732, 0.1879), (-0.03591, -0.02, 0.1966), (-0.03091, -0.01732, 0.2052), (-0.02725, -0.01, 0.2116), (-0.0052, -5.566e-09, 0.198), (-0.007095, 0.01, 0.1961), (-0.01227, 0.01732, 0.1909), (-0.01934, 0.02, 0.1839), (-0.02641, 0.01732, 0.1768), (-0.03159, 0.01, 0.1716), (-0.03348, -4.667e-09, 0.1697), (-0.03159, -0.01, 0.1716), (-0.02641, -0.01732, 0.1768), (-0.01934, -0.02, 0.1839), (-0.01227, -0.01732, 0.1909), (-0.007095, -0.01, 0.1961), (0.01069, -3.308e-09, 0.1773), (0.008371, 0.01, 0.1759), (0.002032, 0.01732, 0.1723), (-0.006629, 0.02, 0.1673), (-0.01529, 0.01732, 0.1623), (-0.02163, 0.01, 0.1586), (-0.02395, -3.312e-09, 0.1573), (-0.02163, -0.01, 0.1586), (-0.01529, -0.01732, 0.1623), (-0.006629, -0.02, 0.1673), (0.002032, -0.01732, 0.1723), (0.008371, -0.01, 0.1759), (0.02068, -1.05e-09, 0.1532), (0.01809, 0.01, 0.1525), (0.01102, 0.01732, 0.1506), (0.001363, 0.02, 0.148), (-0.008296, 0.01732, 0.1454), (-0.01537, 0.01, 0.1435), (-0.01796, -1.957e-09, 0.1428), (-0.01537, -0.01, 0.1435), (-0.008296, -0.01732, 0.1454), (0.001363, -0.02, 0.148), (0.01102, -0.01732, 0.1506), (0.01809, -0.01, 0.1525), (0.02409, 1.053e-09, 0.01921), (0.02141, 0.01, 0.01921), (0.01409, 0.01732, 0.01921), (0.004089, 0.02, 0.01921), (-0.005911, 0.01732, 0.01921), (-0.01323, 0.01, 0.01921), (-0.01591, -6.955e-10, 0.01921), (-0.01323, -0.01, 0.01921), (-0.005911, -0.01732, 0.01921), (0.004089, -0.02, 0.01921), (0.01409, -0.01732, 0.01921), (0.02141, -0.01, 0.01921), (-0.1759, -7.689e-09, 0.1273), (-0.1732, 0.01, 0.1273), (-0.1459, -0.01732, 0.1273), (-0.1559, -0.02, 0.1273), (-0.1732, -0.01, 0.1273), (-0.1659, 0.01732, 0.1273), (-0.1659, -0.01732, 0.1273), (-0.1559, 0.02, 0.1273), (-0.1459, 0.01732, 0.1273), (-0.1386, 0.01, 0.1273), (-0.1359, -5.941e-09, 0.1273), (-0.1386, -0.01, 0.1273), (-0.1724, -0.002361, 0.1381), (-0.1703, 0.005535, 0.1381), (-0.1487, -0.01604, 0.1381), (-0.1566, -0.01815, 0.1381), (-0.1703, -0.01026, 0.1381), (-0.1645, 0.01131, 0.1381), (-0.1645, -0.01604, 0.1381), (-0.1566, 0.01343, 0.1381), (-0.1487, 0.01131, 0.1381), (-0.1429, 0.005535, 0.1381), (-0.1408, -0.002361, 0.1381), (-0.1429, -0.01026, 0.1381), (-0.005236, -0.08, -0.04), (-0.09508, -0.08, -0.03199), (-0.005236, -0.06, -0.03464), (-0.09508, -0.06401, -0.0277), (-0.005236, -0.04536, -0.02), (-0.09508, -0.0523, -0.01599), (-0.005236, -0.04, 3.497e-09), (-0.09508, -0.04801, -9.248e-10), (-0.005236, -0.04536, 0.02), (-0.09508, -0.0523, 0.01599), (-0.005236, -0.06, 0.03464), (-0.09508, -0.06401, 0.0277), (-0.005236, -0.08, 0.04), (-0.09508, -0.08, 0.03199), (-0.005236, -0.1, 0.03464), (-0.09508, -0.09599, 0.0277), (-0.005236, -0.1146, 0.02), (-0.09508, -0.1077, 0.01599), (-0.005236, -0.12, 2.034e-08), (-0.09508, -0.112, 1.259e-08), (-0.005236, -0.1146, -0.02), (-0.09508, -0.1077, -0.01599), (-0.005236, -0.1, -0.03464), (-0.09508, -0.09599, -0.0277), (-0.08524, -0.06, -0.03464), (-0.08524, -0.08, -0.04), (-0.08524, -0.04536, -0.02), (-0.08524, -0.04, 0.0), (-0.08524, -0.04536, 0.02), (-0.08524, -0.06, 0.03464), (-0.08524, -0.08, 0.04), (-0.08524, -0.1, 0.03464), (-0.08524, -0.1146, 0.02), (-0.08524, -0.12, 1.685e-08), (-0.08524, -0.1146, -0.02), (-0.08524, -0.1, -0.03464), (-0.005236, 0.08, -0.04), (-0.09508, 0.08, -0.03199), (-0.005237, 0.1, -0.03464), (-0.09508, 0.09599, -0.0277), (-0.005237, 0.1146, -0.02), (-0.09508, 0.1077, -0.01599), (-0.005237, 0.12, 3.497e-09), (-0.09508, 0.112, -9.248e-10), (-0.005237, 0.1146, 0.02), (-0.09508, 0.1077, 0.01599), (-0.005237, 0.1, 0.03464), (-0.09508, 0.09599, 0.0277), (-0.005237, 0.08, 0.04), (-0.09508, 0.08, 0.03199), (-0.005236, 0.06, 0.03464), (-0.09508, 0.06401, 0.0277), (-0.005236, 0.04536, 0.02), (-0.09508, 0.0523, 0.01599), (-0.005236, 0.04, 2.034e-08), (-0.09508, 0.04801, 1.259e-08), (-0.005236, 0.04536, -0.02), (-0.09508, 0.0523, -0.01599), (-0.005236, 0.06, -0.03464), (-0.09508, 0.06401, -0.0277), (-0.08524, 0.1, -0.03464), (-0.08524, 0.08, -0.04), (-0.08524, 0.1146, -0.02), (-0.08524, 0.12, 0.0), (-0.08524, 0.1146, 0.02), (-0.08524, 0.1, 0.03464), (-0.08524, 0.08, 0.04), (-0.08524, 0.06, 0.03464), (-0.08524, 0.04536, 0.02), (-0.08524, 0.04, 1.685e-08), (-0.08524, 0.04536, -0.02), (-0.08524, 0.06, -0.03464), (-0.09337, -0.08019, -0.02841), (-0.09337, -0.06599, -0.02461), (-0.09337, -0.0556, -0.01422), (-0.09337, -0.0518, -1.89e-05), (-0.09337, -0.0556, 0.01418), (-0.09337, -0.06599, 0.02457), (-0.09337, -0.08019, 0.02838), (-0.09337, -0.09439, 0.02457), (-0.09337, -0.1048, 0.01418), (-0.09337, -0.1086, -1.889e-05), (-0.09337, -0.1048, -0.01422), (-0.09337, -0.09439, -0.02461), (-0.09662, -0.06526, -0.02491), (-0.09662, -0.07946, -0.02871), (-0.09662, -0.05487, -0.01452), (-0.09662, -0.05106, -0.0003176), (-0.09662, -0.05487, 0.01388), (-0.09662, -0.06526, 0.02427), (-0.09662, -0.07946, 0.02808), (-0.09662, -0.09366, 0.02427), (-0.09662, -0.104, 0.01388), (-0.09662, -0.1079, -0.0003176), (-0.09662, -0.104, -0.01452), (-0.09662, -0.09366, -0.02491), (-0.09337, 0.08029, -0.02841), (-0.09337, 0.09448, -0.02461), (-0.09337, 0.1049, -0.01422), (-0.09337, 0.1087, -1.89e-05), (-0.09337, 0.1049, 0.01418), (-0.09337, 0.09448, 0.02457), (-0.09337, 0.08029, 0.02838), (-0.09337, 0.06609, 0.02457), (-0.09337, 0.0557, 0.01418), (-0.09337, 0.05189, -1.889e-05), (-0.09337, 0.0557, -0.01422), (-0.09337, 0.06609, -0.02461), (-0.09662, 0.09522, -0.02491), (-0.09662, 0.08102, -0.02871), (-0.09662, 0.1056, -0.01452), (-0.09662, 0.1094, -0.0003176), (-0.09662, 0.1056, 0.01388), (-0.09662, 0.09522, 0.02427), (-0.09662, 0.08102, 0.02808), (-0.09662, 0.06682, 0.02427), (-0.09662, 0.05643, 0.01388), (-0.09662, 0.05262, -0.0003176), (-0.09662, 0.05643, -0.01452), (-0.09662, 0.06682, -0.02491)], [], [(25, 75, 90, 83), (75, 26, 85, 90), (90, 85, 10, 47), (83, 90, 47, 8), (30, 78, 91, 87), (31, 89, 91, 78), (12, 55, 91, 89), (15, 53, 91, 55), (3, 87, 91, 53), (14, 88, 92, 56), (28, 80, 92, 88), (29, 86, 92, 80), (2, 34, 92, 86), (13, 56, 92, 34), (3, 53, 93, 69), (53, 15, 68, 93), (93, 68, 23, 64), (69, 93, 64, 18), (14, 57, 94, 88), (57, 12, 89, 94), (94, 89, 31, 81), (88, 94, 81, 28), (29, 79, 95, 86), (79, 30, 87, 95), (95, 87, 3, 33), (86, 95, 33, 2), (12, 51, 96, 55), (51, 5, 40, 96), (96, 40, 7, 39), (55, 96, 39, 15), (8, 44, 97, 48), (44, 4, 41, 97), (97, 41, 6, 38), (48, 97, 38, 11), (13, 54, 98, 52), (54, 15, 39, 98), (98, 39, 7, 42), (52, 98, 42, 6), (8, 47, 99, 44), (47, 10, 37, 99), (99, 37, 5, 43), (44, 99, 43, 4), (10, 85, 100, 49), (26, 74, 100, 85), (27, 84, 100, 74), (1, 35, 100, 84), (9, 49, 100, 35), (0, 32, 101, 82), (32, 1, 84, 101), (101, 84, 27, 77), (82, 101, 77, 24), (5, 37, 102, 40), (37, 10, 49, 102), (102, 49, 9, 45), (40, 102, 45, 7), (6, 42, 103, 38), (42, 7, 45, 103), (103, 45, 9, 50), (38, 103, 50, 11), (9, 35, 104, 67), (35, 1, 66, 104), (104, 66, 17, 61), (67, 104, 61, 21), (4, 36, 105, 41), (36, 14, 56, 105), (105, 56, 13, 52), (41, 105, 52, 6), (4, 43, 106, 36), (43, 5, 51, 106), (106, 51, 12, 57), (36, 106, 57, 14), (59, 18, 64, 23, 65, 20, 60, 19), (16, 62, 22, 63, 21, 61, 17, 58), (2, 33, 107, 70), (33, 3, 69, 107), (107, 69, 18, 59), (70, 107, 59, 19), (11, 50, 108, 71), (50, 9, 67, 108), (108, 67, 21, 63), (71, 108, 63, 22), (0, 46, 109, 72), (46, 11, 71, 109), (109, 71, 22, 62), (72, 109, 62, 16), (1, 32, 110, 66), (32, 0, 72, 110), (110, 72, 16, 58), (66, 110, 58, 17), (15, 54, 111, 68), (54, 13, 73, 111), (111, 73, 20, 65), (68, 111, 65, 23), (13, 34, 112, 73), (34, 2, 70, 112), (112, 70, 19, 60), (73, 112, 60, 20), (26, 75, 113, 74), (75, 25, 76, 113), (113, 76, 24, 77), (74, 113, 77, 27), (30, 79, 114, 78), (79, 29, 80, 114), (114, 80, 28, 81), (78, 114, 81, 31), (24, 76, 115, 82), (25, 83, 115, 76), (8, 48, 115, 83), (11, 46, 115, 48), (0, 82, 115, 46), (272, 128, 129, 273), (273, 129, 130, 277), (277, 130, 131, 279), (279, 131, 132, 280), (280, 132, 133, 281), (281, 133, 134, 282), (282, 134, 135, 283), (283, 135, 136, 274), (274, 136, 137, 275), (275, 137, 138, 278), (278, 138, 139, 276), (276, 139, 128, 272), (128, 140, 141, 129), (129, 141, 142, 130), (130, 142, 143, 131), (131, 143, 144, 132), (132, 144, 145, 133), (133, 145, 146, 134), (134, 146, 147, 135), (135, 147, 148, 136), (136, 148, 149, 137), (137, 149, 150, 138), (138, 150, 151, 139), (139, 151, 140, 128), (140, 152, 153, 141), (141, 153, 154, 142), (142, 154, 155, 143), (143, 155, 156, 144), (144, 156, 157, 145), (145, 157, 158, 146), (146, 158, 159, 147), (147, 159, 160, 148), (148, 160, 161, 149), (149, 161, 162, 150), (150, 162, 163, 151), (151, 163, 152, 140), (152, 164, 165, 153), (153, 165, 166, 154), (154, 166, 167, 155), (155, 167, 168, 156), (156, 168, 169, 157), (157, 169, 170, 158), (158, 170, 171, 159), (159, 171, 172, 160), (160, 172, 173, 161), (161, 173, 174, 162), (162, 174, 175, 163), (163, 175, 164, 152), (164, 176, 177, 165), (165, 177, 178, 166), (166, 178, 179, 167), (167, 179, 180, 168), (168, 180, 181, 169), (169, 181, 182, 170), (170, 182, 183, 171), (171, 183, 184, 172), (172, 184, 185, 173), (173, 185, 186, 174), (174, 186, 187, 175), (175, 187, 176, 164), (176, 188, 189, 177), (177, 189, 190, 178), (178, 190, 191, 179), (179, 191, 192, 180), (180, 192, 193, 181), (181, 193, 194, 182), (182, 194, 195, 183), (183, 195, 196, 184), (184, 196, 197, 185), (185, 197, 198, 186), (186, 198, 199, 187), (187, 199, 188, 176), (188, 200, 201, 189), (189, 201, 202, 190), (190, 202, 203, 191), (191, 203, 204, 192), (192, 204, 205, 193), (193, 205, 206, 194), (194, 206, 207, 195), (195, 207, 208, 196), (196, 208, 209, 197), (197, 209, 210, 198), (198, 210, 211, 199), (199, 211, 200, 188), (200, 212, 213, 201), (201, 213, 214, 202), (202, 214, 215, 203), (203, 215, 216, 204), (204, 216, 217, 205), (205, 217, 218, 206), (206, 218, 219, 207), (207, 219, 220, 208), (208, 220, 221, 209), (209, 221, 222, 210), (210, 222, 223, 211), (211, 223, 212, 200), (212, 224, 225, 213), (213, 225, 226, 214), (214, 226, 227, 215), (215, 227, 228, 216), (216, 228, 229, 217), (217, 229, 230, 218), (218, 230, 231, 219), (219, 231, 232, 220), (220, 232, 233, 221), (221, 233, 234, 222), (222, 234, 235, 223), (223, 235, 224, 212), (224, 236, 237, 225), (225, 237, 238, 226), (226, 238, 239, 227), (227, 239, 240, 228), (228, 240, 241, 229), (229, 241, 242, 230), (230, 242, 243, 231), (231, 243, 244, 232), (232, 244, 245, 233), (233, 245, 246, 234), (234, 246, 247, 235), (235, 247, 236, 224), (236, 248, 249, 237), (237, 249, 250, 238), (238, 250, 251, 239), (239, 251, 252, 240), (240, 252, 253, 241), (241, 253, 254, 242), (242, 254, 255, 243), (243, 255, 256, 244), (244, 256, 257, 245), (245, 257, 258, 246), (246, 258, 259, 247), (247, 259, 248, 236), (248, 260, 261, 249), (249, 261, 262, 250), (250, 262, 263, 251), (251, 263, 264, 252), (252, 264, 265, 253), (253, 265, 266, 254), (254, 266, 267, 255), (255, 267, 268, 256), (256, 268, 269, 257), (257, 269, 270, 258), (258, 270, 271, 259), (259, 271, 260, 248), (125, 126, 290, 287), (117, 116, 272, 273), (125, 124, 274, 275), (116, 127, 276, 272), (118, 117, 273, 277), (126, 125, 275, 278), (119, 118, 277, 279), (127, 126, 278, 276), (120, 119, 279, 280), (121, 120, 280, 281), (122, 121, 281, 282), (123, 122, 282, 283), (124, 123, 283, 274), (284, 285, 289, 291, 292, 293, 294, 295, 286, 287, 290, 288), (123, 124, 286, 295), (124, 125, 287, 286), (120, 121, 293, 292), (118, 119, 291, 289), (127, 116, 284, 288), (121, 122, 294, 293), (126, 127, 288, 290), (117, 118, 289, 285), (122, 123, 295, 294), (116, 117, 285, 284), (119, 120, 292, 291), (296, 321, 320, 298), (298, 320, 322, 300), (300, 322, 323, 302), (302, 323, 324, 304), (304, 324, 325, 306), (306, 325, 326, 308), (308, 326, 327, 310), (310, 327, 328, 312), (312, 328, 329, 314), (314, 329, 330, 316), (299, 297, 319, 317, 315, 313, 311, 309, 307, 305, 303, 301), (316, 330, 331, 318), (318, 331, 321, 296), (296, 298, 300, 302, 304, 306, 308, 310, 312, 314, 316, 318), (297, 299, 320, 321), (299, 301, 322, 320), (301, 303, 323, 322), (303, 305, 324, 323), (305, 307, 325, 324), (307, 309, 326, 325), (309, 311, 327, 326), (311, 313, 328, 327), (313, 315, 329, 328), (315, 317, 330, 329), (317, 319, 331, 330), (319, 297, 321, 331), (332, 357, 356, 334), (334, 356, 358, 336), (336, 358, 359, 338), (338, 359, 360, 340), (340, 360, 361, 342), (342, 361, 362, 344), (344, 362, 363, 346), (346, 363, 364, 348), (348, 364, 365, 350), (350, 365, 366, 352), (335, 333, 355, 353, 351, 349, 347, 345, 343, 341, 339, 337), (352, 366, 367, 354), (354, 367, 357, 332), (332, 334, 336, 338, 340, 342, 344, 346, 348, 350, 352, 354), (333, 335, 356, 357), (335, 337, 358, 356), (337, 339, 359, 358), (339, 341, 360, 359), (341, 343, 361, 360), (343, 345, 362, 361), (345, 347, 363, 362), (347, 349, 364, 363), (349, 351, 365, 364), (351, 353, 366, 365), (353, 355, 367, 366), (355, 333, 357, 367), (369, 370, 371, 372, 373, 374, 375, 376, 377, 378, 379, 368), (380, 381, 391, 390, 389, 388, 387, 386, 385, 384, 383, 382), (377, 376, 388, 389), (374, 373, 385, 386), (371, 370, 382, 383), (378, 377, 389, 390), (375, 374, 386, 387), (372, 371, 383, 384), (379, 378, 390, 391), (369, 368, 381, 380), (376, 375, 387, 388), (373, 372, 384, 385), (368, 379, 391, 381), (370, 369, 380, 382), (393, 394, 395, 396, 397, 398, 399, 400, 401, 402, 403, 392), (404, 405, 415, 414, 413, 412, 411, 410, 409, 408, 407, 406), (401, 400, 412, 413), (398, 397, 409, 410), (395, 394, 406, 407), (402, 401, 413, 414), (399, 398, 410, 411), (396, 395, 407, 408), (403, 402, 414, 415), (393, 392, 405, 404), (400, 399, 411, 412), (397, 396, 408, 409), (392, 403, 415, 405), (394, 393, 404, 406)])
me_cube_002.polygons.foreach_set('use_smooth', [1, 1, 1, 1, 1, 1, 1, 1, 1, 1, 1, 1, 1, 1, 1, 1, 1, 1, 1, 1, 1, 1, 1, 1, 1, 1, 1, 1, 1, 1, 1, 1, 1, 1, 1, 1, 1, 1, 1, 1, 1, 1, 1, 1, 1, 1, 1, 1, 1, 1, 1, 1, 1, 1, 1, 1, 1, 1, 1, 1, 1, 1, 1, 1, 1, 1, 1, 1, 1, 1, 1, 1, 1, 1, 1, 1, 1, 1, 1, 1, 1, 1, 1, 1, 1, 1, 1, 1, 1, 1, 1, 1, 1, 1, 1, 1, 1, 1, 1, 1, 1, 1, 1, 1, 1, 1, 1, 1, 1, 1, 1, 1, 1, 1, 1, 1, 1, 1, 1, 1, 1, 1, 1, 1, 1, 1, 1, 1, 1, 1, 1, 1, 1, 1, 1, 1, 1, 1, 1, 1, 1, 1, 1, 1, 1, 1, 1, 1, 1, 1, 1, 1, 1, 1, 1, 1, 1, 1, 1, 1, 1, 1, 1, 1, 1, 1, 1, 1, 1, 1, 1, 1, 1, 1, 1, 1, 1, 1, 1, 1, 1, 1, 1, 1, 1, 1, 1, 1, 1, 1, 1, 1, 1, 1, 1, 1, 1, 1, 1, 1, 1, 1, 1, 1, 1, 1, 1, 1, 1, 1, 1, 1, 1, 1, 1, 1, 1, 1, 1, 1, 1, 1, 1, 1, 1, 1, 1, 1, 1, 1, 1, 1, 1, 1, 1, 1, 1, 1, 1, 1, 1, 1, 1, 1, 1, 1, 1, 1, 1, 1, 1, 1, 1, 1, 1, 1, 1, 1, 1, 1, 1, 1, 1, 1, 1, 1, 1, 1, 1, 1, 1, 1, 1, 1, 1, 1, 1, 1, 1, 0, 0, 0, 0, 0, 0, 0, 0, 0, 0, 0, 0, 0, 0, 0, 0, 0, 0, 0, 0, 0, 0, 0, 0, 0, 0, 0, 0, 0, 0, 0, 0, 0, 0, 0, 0, 0, 0, 0, 0, 0, 0, 0, 0, 0, 0, 0, 0, 0, 0, 0, 0, 1, 1, 1, 1, 1, 1, 1, 1, 1, 1, 1, 1, 1, 1, 1, 1, 1, 1, 1, 1, 1, 1, 1, 1, 1, 1, 1, 1])
me_cube_002.polygons.foreach_set('material_index', [0, 0, 0, 0, 0, 0, 0, 0, 0, 0, 0, 0, 0, 0, 0, 0, 0, 0, 0, 0, 0, 0, 0, 0, 0, 0, 0, 0, 0, 0, 0, 0, 0, 0, 0, 0, 0, 0, 0, 0, 0, 0, 0, 0, 0, 0, 0, 0, 0, 0, 0, 0, 0, 0, 0, 0, 0, 0, 0, 0, 0, 0, 0, 0, 0, 0, 0, 0, 0, 0, 0, 0, 0, 0, 0, 0, 0, 0, 0, 0, 0, 0, 0, 0, 0, 0, 0, 0, 0, 0, 0, 0, 0, 0, 0, 0, 0, 0, 0, 0, 0, 0, 0, 0, 0, 0, 0, 0, 0, 0, 0, 0, 0, 0, 0, 0, 0, 0, 0, 0, 0, 0, 0, 0, 0, 0, 0, 0, 0, 0, 0, 0, 0, 0, 0, 0, 0, 0, 0, 0, 0, 0, 0, 0, 0, 0, 0, 0, 0, 0, 0, 0, 0, 0, 0, 0, 0, 0, 0, 0, 0, 0, 0, 0, 0, 0, 0, 0, 0, 0, 0, 0, 0, 0, 0, 0, 0, 0, 0, 0, 0, 0, 0, 0, 0, 0, 0, 0, 0, 0, 0, 0, 0, 0, 0, 0, 0, 0, 0, 0, 0, 0, 0, 0, 0, 0, 0, 0, 0, 0, 0, 0, 0, 0, 0, 0, 0, 0, 0, 0, 0, 0, 0, 0, 0, 0, 0, 0, 0, 0, 0, 0, 0, 0, 0, 0, 0, 0, 0, 0, 0, 0, 0, 0, 0, 0, 0, 0, 0, 0, 0, 0, 0, 0, 0, 0, 0, 0, 0, 0, 0, 0, 0, 0, 0, 0, 0, 0, 0, 0, 0, 0, 0, 0, 0, 0, 0, 0, 0, 0, 0, 0, 0, 0, 0, 0, 0, 0, 0, 0, 0, 0, 0, 0, 0, 0, 0, 0, 0, 0, 0, 0, 0, 0, 0, 0, 0, 0, 0, 0, 0, 0, 0, 0, 0, 0, 0, 0, 0, 0, 0, 0, 0, 0, 0, 0, 0, 0, 0, 0, 0, 1, 1, 1, 1, 1, 1, 1, 1, 1, 1, 1, 1, 1, 1, 2, 2, 2, 2, 2, 2, 2, 2, 2, 2, 2, 2, 2, 2])
_uv = me_cube_002.uv_layers.new(name='UVMap')
_uv.uv.foreach_set('vector', [0.375, 0.2651, 0.5, 0.2651, 0.5, 0.2868, 0.375, 0.2868, 0.5, 0.2651, 0.625, 0.2651, 0.625, 0.2868, 0.5, 0.2868, 0.5, 0.2868, 0.625, 0.2868, 0.625, 0.314, 0.5, 0.314, 0.375, 0.2868, 0.5, 0.2868, 0.5, 0.314, 0.375, 0.314, 0.6265, 0.5046, 0.6298, 0.5041, 0.6494, 0.5972, 0.5947, 0.6183, 0.6343, 0.5, 0.6611, 0.5, 0.6494, 0.5972, 0.6298, 0.5041, 0.689, 0.5, 0.6876, 0.6188, 0.6494, 0.5972, 0.6611, 0.5, 0.6979, 0.75, 0.6521, 0.7064, 0.6494, 0.5972, 0.6876, 0.6188, 0.5933, 0.7068, 0.5947, 0.6183, 0.6494, 0.5972, 0.6521, 0.7064, 0.311, 0.5, 0.3389, 0.5, 0.3506, 0.5972, 0.3124, 0.6188, 0.3657, 0.5, 0.3702, 0.5041, 0.3506, 0.5972, 0.3389, 0.5, 0.3735, 0.5046, 0.4053, 0.6183, 0.3506, 0.5972, 0.3702, 0.5041, 0.4067, 0.7068, 0.3479, 0.7064, 0.3506, 0.5972, 0.4053, 0.6183, 0.3021, 0.75, 0.3124, 0.6188, 0.3506, 0.5972, 0.3479, 0.7064, 0.5933, 0.7068, 0.6521, 0.7064, 0.6533, 0.7452, 0.5972, 0.7457, 0.6521, 0.7064, 0.6979, 0.75, 0.6888, 0.75, 0.6533, 0.7452, 0.6533, 0.7452, 0.6888, 0.75, 0.6875, 0.75, 0.6576, 0.7513, 0.5972, 0.7457, 0.6533, 0.7452, 0.6576, 0.7513, 0.6354, 0.7604, 0.375, 0.436, 0.5, 0.436, 0.5, 0.4632, 0.375, 0.4632, 0.5, 0.436, 0.625, 0.436, 0.625, 0.4632, 0.5, 0.4632, 0.5, 0.4632, 0.625, 0.4632, 0.625, 0.4849, 0.5, 0.4849, 0.375, 0.4632, 0.5, 0.4632, 0.5, 0.4849, 0.375, 0.4849, 0.3735, 0.5046, 0.5, 0.539, 0.5, 0.6259, 0.4053, 0.6183, 0.5, 0.539, 0.6265, 0.5046, 0.5947, 0.6183, 0.5, 0.6259, 0.5, 0.6259, 0.5947, 0.6183, 0.5933, 0.7068, 0.5, 0.7091, 0.4053, 0.6183, 0.5, 0.6259, 0.5, 0.7091, 0.4067, 0.7068, 0.689, 0.5, 0.7189, 0.5, 0.7189, 0.6244, 0.6876, 0.6188, 0.7189, 0.5, 0.75, 0.5, 0.75, 0.625, 0.7189, 0.6244, 0.7189, 0.6244, 0.75, 0.625, 0.75, 0.75, 0.7201, 0.75, 0.6876, 0.6188, 0.7189, 0.6244, 0.7201, 0.75, 0.6979, 0.75, 0.189, 0.5, 0.2189, 0.5, 0.2189, 0.6244, 0.1876, 0.6188, 0.2189, 0.5, 0.25, 0.5, 0.25, 0.625, 0.2189, 0.6244, 0.2189, 0.6244, 0.25, 0.625, 0.25, 0.75, 0.2201, 0.75, 0.1876, 0.6188, 0.2189, 0.6244, 0.2201, 0.75, 0.1979, 0.75, 0.375, 0.8229, 0.5, 0.8229, 0.5, 0.8451, 0.375, 0.8451, 0.5, 0.8229, 0.625, 0.8229, 0.625, 0.8451, 0.5, 0.8451, 0.5, 0.8451, 0.625, 0.8451, 0.625, 0.875, 0.5, 0.875, 0.375, 0.8451, 0.5, 0.8451, 0.5, 0.875, 0.375, 0.875, 0.375, 0.314, 0.5, 0.314, 0.5, 0.3439, 0.375, 0.3439, 0.5, 0.314, 0.625, 0.314, 0.625, 0.3439, 0.5, 0.3439, 0.5, 0.3439, 0.625, 0.3439, 0.625, 0.375, 0.5, 0.375, 0.375, 0.3439, 0.5, 0.3439, 0.5, 0.375, 0.375, 0.375, 0.811, 0.5, 0.8389, 0.5, 0.8481, 0.5978, 0.8124, 0.6188, 0.8657, 0.5, 0.8704, 0.5046, 0.8481, 0.5978, 0.8389, 0.5, 0.875, 0.5093, 0.875, 0.6246, 0.8481, 0.5978, 0.8704, 0.5046, 0.875, 0.7099, 0.8439, 0.7068, 0.8481, 0.5978, 0.875, 0.6246, 0.8021, 0.75, 0.8124, 0.6188, 0.8481, 0.5978, 0.8439, 0.7068, 0.375, 0.04012, 0.5, 0.04012, 0.5, 0.1208, 0.375, 0.1208, 0.5, 0.04012, 0.625, 0.04012, 0.625, 0.1208, 0.5, 0.1208, 0.5, 0.1208, 0.625, 0.1208, 0.625, 0.2037, 0.5, 0.2037, 0.375, 0.1208, 0.5, 0.1208, 0.5, 0.2037, 0.375, 0.2037, 0.75, 0.5, 0.7811, 0.5, 0.7811, 0.6244, 0.75, 0.625, 0.7811, 0.5, 0.811, 0.5, 0.8124, 0.6188, 0.7811, 0.6244, 0.7811, 0.6244, 0.8124, 0.6188, 0.8021, 0.75, 0.7799, 0.75, 0.75, 0.625, 0.7811, 0.6244, 0.7799, 0.75, 0.75, 0.75, 0.375, 0.875, 0.5, 0.875, 0.5, 0.9049, 0.375, 0.9049, 0.5, 0.875, 0.625, 0.875, 0.625, 0.9049, 0.5, 0.9049, 0.5, 0.9049, 0.625, 0.9049, 0.625, 0.9271, 0.5, 0.9271, 0.375, 0.9049, 0.5, 0.9049, 0.5, 0.9271, 0.375, 0.9271, 0.8021, 0.75, 0.8439, 0.7068, 0.8437, 0.745, 0.8112, 0.75, 0.8439, 0.7068, 0.875, 0.7099, 0.875, 0.745, 0.8437, 0.745, 0.8437, 0.745, 0.875, 0.745, 0.875, 0.75, 0.8438, 0.75, 0.8112, 0.75, 0.8437, 0.745, 0.8438, 0.75, 0.8125, 0.75, 0.25, 0.5, 0.2811, 0.5, 0.2811, 0.6244, 0.25, 0.625, 0.2811, 0.5, 0.311, 0.5, 0.3124, 0.6188, 0.2811, 0.6244, 0.2811, 0.6244, 0.3124, 0.6188, 0.3021, 0.75, 0.2799, 0.75, 0.25, 0.625, 0.2811, 0.6244, 0.2799, 0.75, 0.25, 0.75, 0.375, 0.375, 0.5, 0.375, 0.5, 0.4061, 0.375, 0.4061, 0.5, 0.375, 0.625, 0.375, 0.625, 0.4061, 0.5, 0.4061, 0.5, 0.4061, 0.625, 0.4061, 0.625, 0.436, 0.5, 0.436, 0.375, 0.4061, 0.5, 0.4061, 0.5, 0.436, 0.375, 0.436, 0.5, 0.7604, 0.6354, 0.7604, 0.6576, 0.7513, 0.625, 0.8021, 0.5, 0.8021, 0.3125, 0.75, 0.3424, 0.7513, 0.3646, 0.7604, 0.125, 0.75, 0.1563, 0.75, 0.1875, 0.75, 0.5, 0.9479, 0.625, 0.9479, 0.8438, 0.75, 0.875, 0.75, 0.5, 0.0, 0.4067, 0.7068, 0.5, 0.7091, 0.5, 0.7462, 0.4028, 0.7457, 0.5, 0.7091, 0.5933, 0.7068, 0.5972, 0.7457, 0.5, 0.7462, 0.5, 0.7462, 0.5972, 0.7457, 0.6354, 0.7604, 0.5, 0.7604, 0.4028, 0.7457, 0.5, 0.7462, 0.5, 0.7604, 0.3646, 0.7604, 0.375, 0.9271, 0.5, 0.9271, 0.5, 0.9375, 0.375, 0.9375, 0.5, 0.9271, 0.625, 0.9271, 0.625, 0.9375, 0.5, 0.9375, 0.5, 0.9375, 0.625, 0.9375, 0.625, 0.9479, 0.5, 0.9479, 0.375, 0.9375, 0.5, 0.9375, 0.5, 0.9479, 0.375, 0.9479, 0.125, 0.7099, 0.1561, 0.7068, 0.1563, 0.745, 0.125, 0.745, 0.1561, 0.7068, 0.1979, 0.75, 0.1888, 0.75, 0.1563, 0.745, 0.1563, 0.745, 0.1888, 0.75, 0.1875, 0.75, 0.1563, 0.75, 0.125, 0.745, 0.1563, 0.745, 0.1563, 0.75, 0.125, 0.75, 0.625, 0.04012, 0.5, 0.04012, 0.5, 0.005015, 0.625, 0.005015, 0.5, 0.04012, 0.375, 0.04012, 0.375, 0.005015, 0.5, 0.005015, 0.5, 0.005015, 0.375, 0.005015, 0.375, 0.0, 0.5, 0.0, 0.625, 0.005015, 0.5, 0.005015, 0.5, 0.0, 0.625, 0.0, 0.625, 0.8229, 0.5, 0.8229, 0.5, 0.8125, 0.625, 0.8125, 0.5, 0.8229, 0.375, 0.8229, 0.375, 0.8125, 0.5, 0.8125, 0.5, 0.8125, 0.375, 0.8125, 0.375, 0.8021, 0.5, 0.8021, 0.625, 0.8125, 0.5, 0.8125, 0.5, 0.8021, 0.625, 0.8021, 0.3021, 0.75, 0.3479, 0.7064, 0.3467, 0.7452, 0.3112, 0.75, 0.3479, 0.7064, 0.4067, 0.7068, 0.4028, 0.7457, 0.3467, 0.7452, 0.3467, 0.7452, 0.4028, 0.7457, 0.3646, 0.7604, 0.3424, 0.7513, 0.3112, 0.75, 0.3467, 0.7452, 0.3424, 0.7513, 0.3125, 0.75, 0.625, 0.2651, 0.5, 0.2651, 0.5, 0.2461, 0.625, 0.2461, 0.5, 0.2651, 0.375, 0.2651, 0.375, 0.2461, 0.5, 0.2461, 0.5, 0.2461, 0.375, 0.2461, 0.375, 0.2037, 0.5, 0.2037, 0.625, 0.2461, 0.5, 0.2461, 0.5, 0.2037, 0.625, 0.2037, 0.6265, 0.5046, 0.5, 0.539, 0.5, 0.5022, 0.6252, 0.4987, 0.5, 0.539, 0.3735, 0.5046, 0.3748, 0.4987, 0.5, 0.5022, 0.5, 0.5022, 0.3748, 0.4987, 0.375, 0.4849, 0.5, 0.4849, 0.6252, 0.4987, 0.5, 0.5022, 0.5, 0.4849, 0.625, 0.4849, 0.125, 0.5093, 0.1296, 0.5046, 0.1519, 0.5978, 0.125, 0.6246, 0.1343, 0.5, 0.1611, 0.5, 0.1519, 0.5978, 0.1296, 0.5046, 0.189, 0.5, 0.1876, 0.6188, 0.1519, 0.5978, 0.1611, 0.5, 0.1979, 0.75, 0.1561, 0.7068, 0.1519, 0.5978, 0.1876, 0.6188, 0.125, 0.7099, 0.125, 0.6246, 0.1519, 0.5978, 0.1561, 0.7068, 0.75, 0.5, 0.7917, 0.5, 0.7917, 0.5833, 0.75, 0.5833, 0.75, 0.5833, 0.7917, 0.5833, 0.7917, 0.6667, 0.75, 0.6667, 0.75, 0.6667, 0.7917, 0.6667, 0.7917, 0.75, 0.75, 0.75, 0.75, 0.75, 0.7917, 0.75, 0.7917, 0.8333, 0.75, 0.8333, 0.75, 0.8333, 0.7917, 0.8333, 0.7917, 0.9167, 0.75, 0.9167, 0.75, 0.9167, 0.7917, 0.9167, 0.7917, 1.0, 0.75, 1.0, 0.75, 2.22e-16, 0.7917, 2.22e-16, 0.7917, 0.08333, 0.75, 0.08333, 0.75, 0.08333, 0.7917, 0.08333, 0.7917, 0.1667, 0.75, 0.1667, 0.75, 0.1667, 0.7917, 0.1667, 0.7917, 0.25, 0.75, 0.25, 0.75, 0.25, 0.7917, 0.25, 0.7917, 0.3333, 0.75, 0.3333, 0.75, 0.3333, 0.7917, 0.3333, 0.7917, 0.4167, 0.75, 0.4167, 0.75, 0.4167, 0.7917, 0.4167, 0.7917, 0.5, 0.75, 0.5, 0.7917, 0.5, 0.8333, 0.5, 0.8333, 0.5833, 0.7917, 0.5833, 0.7917, 0.5833, 0.8333, 0.5833, 0.8333, 0.6667, 0.7917, 0.6667, 0.7917, 0.6667, 0.8333, 0.6667, 0.8333, 0.75, 0.7917, 0.75, 0.7917, 0.75, 0.8333, 0.75, 0.8333, 0.8333, 0.7917, 0.8333, 0.7917, 0.8333, 0.8333, 0.8333, 0.8333, 0.9167, 0.7917, 0.9167, 0.7917, 0.9167, 0.8333, 0.9167, 0.8333, 1.0, 0.7917, 1.0, 0.7917, 2.22e-16, 0.8333, 2.22e-16, 0.8333, 0.08333, 0.7917, 0.08333, 0.7917, 0.08333, 0.8333, 0.08333, 0.8333, 0.1667, 0.7917, 0.1667, 0.7917, 0.1667, 0.8333, 0.1667, 0.8333, 0.25, 0.7917, 0.25, 0.7917, 0.25, 0.8333, 0.25, 0.8333, 0.3333, 0.7917, 0.3333, 0.7917, 0.3333, 0.8333, 0.3333, 0.8333, 0.4167, 0.7917, 0.4167, 0.7917, 0.4167, 0.8333, 0.4167, 0.8333, 0.5, 0.7917, 0.5, 0.8333, 0.5, 0.875, 0.5, 0.875, 0.5833, 0.8333, 0.5833, 0.8333, 0.5833, 0.875, 0.5833, 0.875, 0.6667, 0.8333, 0.6667, 0.8333, 0.6667, 0.875, 0.6667, 0.875, 0.75, 0.8333, 0.75, 0.8333, 0.75, 0.875, 0.75, 0.875, 0.8333, 0.8333, 0.8333, 0.8333, 0.8333, 0.875, 0.8333, 0.875, 0.9167, 0.8333, 0.9167, 0.8333, 0.9167, 0.875, 0.9167, 0.875, 1.0, 0.8333, 1.0, 0.8333, 2.22e-16, 0.875, 2.22e-16, 0.875, 0.08333, 0.8333, 0.08333, 0.8333, 0.08333, 0.875, 0.08333, 0.875, 0.1667, 0.8333, 0.1667, 0.8333, 0.1667, 0.875, 0.1667, 0.875, 0.25, 0.8333, 0.25, 0.8333, 0.25, 0.875, 0.25, 0.875, 0.3333, 0.8333, 0.3333, 0.8333, 0.3333, 0.875, 0.3333, 0.875, 0.4167, 0.8333, 0.4167, 0.8333, 0.4167, 0.875, 0.4167, 0.875, 0.5, 0.8333, 0.5, 0.875, 0.5, 0.9167, 0.5, 0.9167, 0.5833, 0.875, 0.5833, 0.875, 0.5833, 0.9167, 0.5833, 0.9167, 0.6667, 0.875, 0.6667, 0.875, 0.6667, 0.9167, 0.6667, 0.9167, 0.75, 0.875, 0.75, 0.875, 0.75, 0.9167, 0.75, 0.9167, 0.8333, 0.875, 0.8333, 0.875, 0.8333, 0.9167, 0.8333, 0.9167, 0.9167, 0.875, 0.9167, 0.875, 0.9167, 0.9167, 0.9167, 0.9167, 1.0, 0.875, 1.0, 0.875, 2.22e-16, 0.9167, 2.22e-16, 0.9167, 0.08333, 0.875, 0.08333, 0.875, 0.08333, 0.9167, 0.08333, 0.9167, 0.1667, 0.875, 0.1667, 0.875, 0.1667, 0.9167, 0.1667, 0.9167, 0.25, 0.875, 0.25, 0.875, 0.25, 0.9167, 0.25, 0.9167, 0.3333, 0.875, 0.3333, 0.875, 0.3333, 0.9167, 0.3333, 0.9167, 0.4167, 0.875, 0.4167, 0.875, 0.4167, 0.9167, 0.4167, 0.9167, 0.5, 0.875, 0.5, 0.9167, 0.5, 0.9583, 0.5, 0.9583, 0.5833, 0.9167, 0.5833, 0.9167, 0.5833, 0.9583, 0.5833, 0.9583, 0.6667, 0.9167, 0.6667, 0.9167, 0.6667, 0.9583, 0.6667, 0.9583, 0.75, 0.9167, 0.75, 0.9167, 0.75, 0.9583, 0.75, 0.9583, 0.8333, 0.9167, 0.8333, 0.9167, 0.8333, 0.9583, 0.8333, 0.9583, 0.9167, 0.9167, 0.9167, 0.9167, 0.9167, 0.9583, 0.9167, 0.9583, 1.0, 0.9167, 1.0, 0.9167, 2.22e-16, 0.9583, 2.22e-16, 0.9583, 0.08333, 0.9167, 0.08333, 0.9167, 0.08333, 0.9583, 0.08333, 0.9583, 0.1667, 0.9167, 0.1667, 0.9167, 0.1667, 0.9583, 0.1667, 0.9583, 0.25, 0.9167, 0.25, 0.9167, 0.25, 0.9583, 0.25, 0.9583, 0.3333, 0.9167, 0.3333, 0.9167, 0.3333, 0.9583, 0.3333, 0.9583, 0.4167, 0.9167, 0.4167, 0.9167, 0.4167, 0.9583, 0.4167, 0.9583, 0.5, 0.9167, 0.5, 0.9583, 0.5, 1.0, 0.5, 1.0, 0.5833, 0.9583, 0.5833, 0.9583, 0.5833, 1.0, 0.5833, 1.0, 0.6667, 0.9583, 0.6667, 0.9583, 0.6667, 1.0, 0.6667, 1.0, 0.75, 0.9583, 0.75, 0.9583, 0.75, 1.0, 0.75, 1.0, 0.8333, 0.9583, 0.8333, 0.9583, 0.8333, 1.0, 0.8333, 1.0, 0.9167, 0.9583, 0.9167, 0.9583, 0.9167, 1.0, 0.9167, 1.0, 1.0, 0.9583, 1.0, 0.9583, 2.22e-16, 1.0, 2.22e-16, 1.0, 0.08333, 0.9583, 0.08333, 0.9583, 0.08333, 1.0, 0.08333, 1.0, 0.1667, 0.9583, 0.1667, 0.9583, 0.1667, 1.0, 0.1667, 1.0, 0.25, 0.9583, 0.25, 0.9583, 0.25, 1.0, 0.25, 1.0, 0.3333, 0.9583, 0.3333, 0.9583, 0.3333, 1.0, 0.3333, 1.0, 0.4167, 0.9583, 0.4167, 0.9583, 0.4167, 1.0, 0.4167, 1.0, 0.5, 0.9583, 0.5, -4.441e-16, 0.5, 0.04167, 0.5, 0.04167, 0.5833, -4.441e-16, 0.5833, -4.441e-16, 0.5833, 0.04167, 0.5833, 0.04167, 0.6667, -4.441e-16, 0.6667, -4.441e-16, 0.6667, 0.04167, 0.6667, 0.04167, 0.75, -4.441e-16, 0.75, -4.441e-16, 0.75, 0.04167, 0.75, 0.04167, 0.8333, -4.441e-16, 0.8333, -4.441e-16, 0.8333, 0.04167, 0.8333, 0.04167, 0.9167, -4.441e-16, 0.9167, -4.441e-16, 0.9167, 0.04167, 0.9167, 0.04167, 1.0, -4.441e-16, 1.0, -4.441e-16, 2.22e-16, 0.04167, 2.22e-16, 0.04167, 0.08333, -4.441e-16, 0.08333, -4.441e-16, 0.08333, 0.04167, 0.08333, 0.04167, 0.1667, -4.441e-16, 0.1667, -4.441e-16, 0.1667, 0.04167, 0.1667, 0.04167, 0.25, -4.441e-16, 0.25, -4.441e-16, 0.25, 0.04167, 0.25, 0.04167, 0.3333, -4.441e-16, 0.3333, -4.441e-16, 0.3333, 0.04167, 0.3333, 0.04167, 0.4167, -4.441e-16, 0.4167, -4.441e-16, 0.4167, 0.04167, 0.4167, 0.04167, 0.5, -4.441e-16, 0.5, 0.04167, 0.5, 0.08333, 0.5, 0.08333, 0.5833, 0.04167, 0.5833, 0.04167, 0.5833, 0.08333, 0.5833, 0.08333, 0.6667, 0.04167, 0.6667, 0.04167, 0.6667, 0.08333, 0.6667, 0.08333, 0.75, 0.04167, 0.75, 0.04167, 0.75, 0.08333, 0.75, 0.08333, 0.8333, 0.04167, 0.8333, 0.04167, 0.8333, 0.08333, 0.8333, 0.08333, 0.9167, 0.04167, 0.9167, 0.04167, 0.9167, 0.08333, 0.9167, 0.08333, 1.0, 0.04167, 1.0, 0.04167, 2.22e-16, 0.08333, 2.22e-16, 0.08333, 0.08333, 0.04167, 0.08333, 0.04167, 0.08333, 0.08333, 0.08333, 0.08333, 0.1667, 0.04167, 0.1667, 0.04167, 0.1667, 0.08333, 0.1667, 0.08333, 0.25, 0.04167, 0.25, 0.04167, 0.25, 0.08333, 0.25, 0.08333, 0.3333, 0.04167, 0.3333, 0.04167, 0.3333, 0.08333, 0.3333, 0.08333, 0.4167, 0.04167, 0.4167, 0.04167, 0.4167, 0.08333, 0.4167, 0.08333, 0.5, 0.04167, 0.5, 0.08333, 0.5, 0.125, 0.5, 0.125, 0.5833, 0.08333, 0.5833, 0.08333, 0.5833, 0.125, 0.5833, 0.125, 0.6667, 0.08333, 0.6667, 0.08333, 0.6667, 0.125, 0.6667, 0.125, 0.75, 0.08333, 0.75, 0.08333, 0.75, 0.125, 0.75, 0.125, 0.8333, 0.08333, 0.8333, 0.08333, 0.8333, 0.125, 0.8333, 0.125, 0.9167, 0.08333, 0.9167, 0.08333, 0.9167, 0.125, 0.9167, 0.125, 1.0, 0.08333, 1.0, 0.08333, 2.22e-16, 0.125, 2.22e-16, 0.125, 0.08333, 0.08333, 0.08333, 0.08333, 0.08333, 0.125, 0.08333, 0.125, 0.1667, 0.08333, 0.1667, 0.08333, 0.1667, 0.125, 0.1667, 0.125, 0.25, 0.08333, 0.25, 0.08333, 0.25, 0.125, 0.25, 0.125, 0.3333, 0.08333, 0.3333, 0.08333, 0.3333, 0.125, 0.3333, 0.125, 0.4167, 0.08333, 0.4167, 0.08333, 0.4167, 0.125, 0.4167, 0.125, 0.5, 0.08333, 0.5, 0.125, 0.5, 0.1667, 0.5, 0.1667, 0.5833, 0.125, 0.5833, 0.125, 0.5833, 0.1667, 0.5833, 0.1667, 0.6667, 0.125, 0.6667, 0.125, 0.6667, 0.1667, 0.6667, 0.1667, 0.75, 0.125, 0.75, 0.125, 0.75, 0.1667, 0.75, 0.1667, 0.8333, 0.125, 0.8333, 0.125, 0.8333, 0.1667, 0.8333, 0.1667, 0.9167, 0.125, 0.9167, 0.125, 0.9167, 0.1667, 0.9167, 0.1667, 1.0, 0.125, 1.0, 0.125, 2.22e-16, 0.1667, 2.22e-16, 0.1667, 0.08333, 0.125, 0.08333, 0.125, 0.08333, 0.1667, 0.08333, 0.1667, 0.1667, 0.125, 0.1667, 0.125, 0.1667, 0.1667, 0.1667, 0.1667, 0.25, 0.125, 0.25, 0.125, 0.25, 0.1667, 0.25, 0.1667, 0.3333, 0.125, 0.3333, 0.125, 0.3333, 0.1667, 0.3333, 0.1667, 0.4167, 0.125, 0.4167, 0.125, 0.4167, 0.1667, 0.4167, 0.1667, 0.5, 0.125, 0.5, 0.1667, 0.5, 0.2083, 0.5, 0.2083, 0.5833, 0.1667, 0.5833, 0.1667, 0.5833, 0.2083, 0.5833, 0.2083, 0.6667, 0.1667, 0.6667, 0.1667, 0.6667, 0.2083, 0.6667, 0.2083, 0.75, 0.1667, 0.75, 0.1667, 0.75, 0.2083, 0.75, 0.2083, 0.8333, 0.1667, 0.8333, 0.1667, 0.8333, 0.2083, 0.8333, 0.2083, 0.9167, 0.1667, 0.9167, 0.1667, 0.9167, 0.2083, 0.9167, 0.2083, 1.0, 0.1667, 1.0, 0.1667, 2.22e-16, 0.2083, 2.22e-16, 0.2083, 0.08333, 0.1667, 0.08333, 0.1667, 0.08333, 0.2083, 0.08333, 0.2083, 0.1667, 0.1667, 0.1667, 0.1667, 0.1667, 0.2083, 0.1667, 0.2083, 0.25, 0.1667, 0.25, 0.1667, 0.25, 0.2083, 0.25, 0.2083, 0.3333, 0.1667, 0.3333, 0.1667, 0.3333, 0.2083, 0.3333, 0.2083, 0.4167, 0.1667, 0.4167, 0.1667, 0.4167, 0.2083, 0.4167, 0.2083, 0.5, 0.1667, 0.5, 0.2083, 0.5, 0.25, 0.5, 0.25, 0.5833, 0.2083, 0.5833, 0.2083, 0.5833, 0.25, 0.5833, 0.25, 0.6667, 0.2083, 0.6667, 0.2083, 0.6667, 0.25, 0.6667, 0.25, 0.75, 0.2083, 0.75, 0.2083, 0.75, 0.25, 0.75, 0.25, 0.8333, 0.2083, 0.8333, 0.2083, 0.8333, 0.25, 0.8333, 0.25, 0.9167, 0.2083, 0.9167, 0.2083, 0.9167, 0.25, 0.9167, 0.25, 1.0, 0.2083, 1.0, 0.2083, 2.22e-16, 0.25, 2.22e-16, 0.25, 0.08333, 0.2083, 0.08333, 0.2083, 0.08333, 0.25, 0.08333, 0.25, 0.1667, 0.2083, 0.1667, 0.2083, 0.1667, 0.25, 0.1667, 0.25, 0.25, 0.2083, 0.25, 0.2083, 0.25, 0.25, 0.25, 0.25, 0.3333, 0.2083, 0.3333, 0.2083, 0.3333, 0.25, 0.3333, 0.25, 0.4167, 0.2083, 0.4167, 0.2083, 0.4167, 0.25, 0.4167, 0.25, 0.5, 0.2083, 0.5, 0.75, 0.2805, 0.75, 0.3505, 0.75, 0.3505, 0.75, 0.2805, 0.75, 0.5662, 0.75, 0.4944, 0.75, 0.5, 0.75, 0.5833, 0.75, 0.2805, 0.75, 0.2147, 0.75, 0.1667, 0.75, 0.25, 0.75, 0.4944, 0.75, 0.4222, 0.75, 0.4167, 0.75, 0.5, 0.75, 0.6362, 0.75, 0.5662, 0.75, 0.5833, 0.75, 0.6667, 0.75, 0.3505, 0.75, 0.2805, 0.75, 0.25, 0.75, 0.3333, 0.75, 0.702, 0.75, 0.6362, 0.75, 0.6667, 0.75, 0.75, 0.75, 0.4222, 0.75, 0.3505, 0.75, 0.3333, 0.75, 0.4167, 0.75, 0.7546, 0.75, 0.702, 0.75, 0.75, 0.75, 0.8333, 0.75, 0.6914, 0.75, 0.7546, 0.75, 0.8333, 0.75, 0.9167, 0.75, 0.2252, 0.75, 0.6914, 0.75, 0.9167, 0.75, 2.22e-16, 0.75, 0.162, 0.75, 0.2252, 0.75, 2.22e-16, 0.75, 0.08333, 0.75, 0.2147, 0.75, 0.162, 0.75, 0.08333, 0.75, 0.1667, 0.75, 0.4944, 0.75, 0.5662, 0.75, 0.6362, 0.75, 0.702, 0.75, 0.7546, 0.75, 0.6914, 0.75, 0.2252, 0.75, 0.162, 0.75, 0.2147, 0.75, 0.2805, 0.75, 0.3505, 0.75, 0.4222, 0.75, 0.162, 0.75, 0.2147, 0.75, 0.2147, 0.75, 0.162, 0.75, 0.2147, 0.75, 0.2805, 0.75, 0.2805, 0.75, 0.2147, 0.75, 0.7546, 0.75, 0.6914, 0.75, 0.6914, 0.75, 0.7546, 0.75, 0.6362, 0.75, 0.702, 0.75, 0.702, 0.75, 0.6362, 0.75, 0.4222, 0.75, 0.4944, 0.75, 0.4944, 0.75, 0.4222, 0.75, 0.6914, 0.75, 0.2252, 0.75, 0.2252, 0.75, 0.6914, 0.75, 0.3505, 0.75, 0.4222, 0.75, 0.4222, 0.75, 0.3505, 0.75, 0.5662, 0.75, 0.6362, 0.75, 0.6362, 0.75, 0.5662, 0.75, 0.2252, 0.75, 0.162, 0.75, 0.162, 0.75, 0.2252, 0.75, 0.4944, 0.75, 0.5662, 0.75, 0.5662, 0.75, 0.4944, 0.75, 0.702, 0.75, 0.7546, 0.75, 0.7546, 0.75, 0.702, 1.0, 0.5, 1.0, 1.0, 0.9167, 1.0, 0.9167, 0.5, 0.9167, 0.5, 0.9167, 1.0, 0.8333, 1.0, 0.8333, 0.5, 0.8333, 0.5, 0.8333, 1.0, 0.75, 1.0, 0.75, 0.5, 0.75, 0.5, 0.75, 1.0, 0.6667, 1.0, 0.6667, 0.5, 0.6667, 0.5, 0.6667, 1.0, 0.5833, 1.0, 0.5833, 0.5, 0.5833, 0.5, 0.5833, 1.0, 0.5, 1.0, 0.5, 0.5, 0.5, 0.5, 0.5, 1.0, 0.4167, 1.0, 0.4167, 0.5, 0.4167, 0.5, 0.4167, 1.0, 0.3333, 1.0, 0.3333, 0.5, 0.3333, 0.5, 0.3333, 1.0, 0.25, 1.0, 0.25, 0.5, 0.25, 0.5, 0.25, 1.0, 0.1667, 1.0, 0.1667, 0.5, 0.346, 0.4162, 0.25, 0.4419, 0.154, 0.4162, 0.08378, 0.346, 0.05807, 0.25, 0.08378, 0.154, 0.154, 0.08378, 0.25, 0.05807, 0.346, 0.08378, 0.4162, 0.154, 0.4419, 0.25, 0.4162, 0.346, 0.1667, 0.5, 0.1667, 1.0, 0.08333, 1.0, 0.08333, 0.5, 0.08333, 0.5, 0.08333, 1.0, 7.451e-08, 1.0, 7.451e-08, 0.5, 0.75, 0.49, 0.87, 0.4578, 0.9578, 0.37, 0.99, 0.25, 0.9578, 0.13, 0.87, 0.04215, 0.75, 0.01, 0.63, 0.04215, 0.5422, 0.13, 0.51, 0.25, 0.5422, 0.37, 0.63, 0.4578, 0.25, 0.4419, 0.346, 0.4162, 0.37, 0.4578, 0.25, 0.49, 0.346, 0.4162, 0.4162, 0.346, 0.4578, 0.37, 0.37, 0.4578, 0.4162, 0.346, 0.4419, 0.25, 0.49, 0.25, 0.4578, 0.37, 0.4419, 0.25, 0.4162, 0.154, 0.4578, 0.13, 0.49, 0.25, 0.4162, 0.154, 0.346, 0.08378, 0.37, 0.04215, 0.4578, 0.13, 0.346, 0.08378, 0.25, 0.05807, 0.25, 0.01, 0.37, 0.04215, 0.25, 0.05807, 0.154, 0.08378, 0.13, 0.04215, 0.25, 0.01, 0.154, 0.08378, 0.08378, 0.154, 0.04215, 0.13, 0.13, 0.04215, 0.08378, 0.154, 0.05807, 0.25, 0.01, 0.25, 0.04215, 0.13, 0.05807, 0.25, 0.08378, 0.346, 0.04215, 0.37, 0.01, 0.25, 0.08378, 0.346, 0.154, 0.4162, 0.13, 0.4578, 0.04215, 0.37, 0.154, 0.4162, 0.25, 0.4419, 0.25, 0.49, 0.13, 0.4578, 1.0, 0.5, 1.0, 1.0, 0.9167, 1.0, 0.9167, 0.5, 0.9167, 0.5, 0.9167, 1.0, 0.8333, 1.0, 0.8333, 0.5, 0.8333, 0.5, 0.8333, 1.0, 0.75, 1.0, 0.75, 0.5, 0.75, 0.5, 0.75, 1.0, 0.6667, 1.0, 0.6667, 0.5, 0.6667, 0.5, 0.6667, 1.0, 0.5833, 1.0, 0.5833, 0.5, 0.5833, 0.5, 0.5833, 1.0, 0.5, 1.0, 0.5, 0.5, 0.5, 0.5, 0.5, 1.0, 0.4167, 1.0, 0.4167, 0.5, 0.4167, 0.5, 0.4167, 1.0, 0.3333, 1.0, 0.3333, 0.5, 0.3333, 0.5, 0.3333, 1.0, 0.25, 1.0, 0.25, 0.5, 0.25, 0.5, 0.25, 1.0, 0.1667, 1.0, 0.1667, 0.5, 0.346, 0.4162, 0.25, 0.4419, 0.154, 0.4162, 0.08378, 0.346, 0.05807, 0.25, 0.08378, 0.154, 0.154, 0.08378, 0.25, 0.05807, 0.346, 0.08378, 0.4162, 0.154, 0.4419, 0.25, 0.4162, 0.346, 0.1667, 0.5, 0.1667, 1.0, 0.08333, 1.0, 0.08333, 0.5, 0.08333, 0.5, 0.08333, 1.0, 7.451e-08, 1.0, 7.451e-08, 0.5, 0.75, 0.49, 0.87, 0.4578, 0.9578, 0.37, 0.99, 0.25, 0.9578, 0.13, 0.87, 0.04215, 0.75, 0.01, 0.63, 0.04215, 0.5422, 0.13, 0.51, 0.25, 0.5422, 0.37, 0.63, 0.4578, 0.25, 0.4419, 0.346, 0.4162, 0.37, 0.4578, 0.25, 0.49, 0.346, 0.4162, 0.4162, 0.346, 0.4578, 0.37, 0.37, 0.4578, 0.4162, 0.346, 0.4419, 0.25, 0.49, 0.25, 0.4578, 0.37, 0.4419, 0.25, 0.4162, 0.154, 0.4578, 0.13, 0.49, 0.25, 0.4162, 0.154, 0.346, 0.08378, 0.37, 0.04215, 0.4578, 0.13, 0.346, 0.08378, 0.25, 0.05807, 0.25, 0.01, 0.37, 0.04215, 0.25, 0.05807, 0.154, 0.08378, 0.13, 0.04215, 0.25, 0.01, 0.154, 0.08378, 0.08378, 0.154, 0.04215, 0.13, 0.13, 0.04215, 0.08378, 0.154, 0.05807, 0.25, 0.01, 0.25, 0.04215, 0.13, 0.05807, 0.25, 0.08378, 0.346, 0.04215, 0.37, 0.01, 0.25, 0.08378, 0.346, 0.154, 0.4162, 0.13, 0.4578, 0.04215, 0.37, 0.154, 0.4162, 0.25, 0.4419, 0.25, 0.49, 0.13, 0.4578, 0.346, 0.4162, 0.4162, 0.346, 0.4419, 0.25, 0.4162, 0.154, 0.346, 0.08378, 0.25, 0.05807, 0.154, 0.08378, 0.08378, 0.154, 0.05807, 0.25, 0.08378, 0.346, 0.154, 0.4162, 0.25, 0.4419, 0.346, 0.4162, 0.25, 0.4419, 0.154, 0.4162, 0.08378, 0.346, 0.05807, 0.25, 0.08378, 0.154, 0.154, 0.08378, 0.25, 0.05807, 0.346, 0.08378, 0.4162, 0.154, 0.4419, 0.25, 0.4162, 0.346, 0.05807, 0.25, 0.08378, 0.154, 0.08378, 0.154, 0.05807, 0.25, 0.25, 0.05807, 0.346, 0.08378, 0.346, 0.08378, 0.25, 0.05807, 0.4419, 0.25, 0.4162, 0.346, 0.4162, 0.346, 0.4419, 0.25, 0.08378, 0.346, 0.05807, 0.25, 0.05807, 0.25, 0.08378, 0.346, 0.154, 0.08378, 0.25, 0.05807, 0.25, 0.05807, 0.154, 0.08378, 0.4162, 0.154, 0.4419, 0.25, 0.4419, 0.25, 0.4162, 0.154, 0.154, 0.4162, 0.08378, 0.346, 0.08378, 0.346, 0.154, 0.4162, 0.346, 0.4162, 0.25, 0.4419, 0.25, 0.4419, 0.346, 0.4162, 0.08378, 0.154, 0.154, 0.08378, 0.154, 0.08378, 0.08378, 0.154, 0.346, 0.08378, 0.4162, 0.154, 0.4162, 0.154, 0.346, 0.08378, 0.25, 0.4419, 0.154, 0.4162, 0.154, 0.4162, 0.25, 0.4419, 0.4162, 0.346, 0.346, 0.4162, 0.346, 0.4162, 0.4162, 0.346, 0.346, 0.4162, 0.4162, 0.346, 0.4419, 0.25, 0.4162, 0.154, 0.346, 0.08378, 0.25, 0.05807, 0.154, 0.08378, 0.08378, 0.154, 0.05807, 0.25, 0.08378, 0.346, 0.154, 0.4162, 0.25, 0.4419, 0.346, 0.4162, 0.25, 0.4419, 0.154, 0.4162, 0.08378, 0.346, 0.05807, 0.25, 0.08378, 0.154, 0.154, 0.08378, 0.25, 0.05807, 0.346, 0.08378, 0.4162, 0.154, 0.4419, 0.25, 0.4162, 0.346, 0.05807, 0.25, 0.08378, 0.154, 0.08378, 0.154, 0.05807, 0.25, 0.25, 0.05807, 0.346, 0.08378, 0.346, 0.08378, 0.25, 0.05807, 0.4419, 0.25, 0.4162, 0.346, 0.4162, 0.346, 0.4419, 0.25, 0.08378, 0.346, 0.05807, 0.25, 0.05807, 0.25, 0.08378, 0.346, 0.154, 0.08378, 0.25, 0.05807, 0.25, 0.05807, 0.154, 0.08378, 0.4162, 0.154, 0.4419, 0.25, 0.4419, 0.25, 0.4162, 0.154, 0.154, 0.4162, 0.08378, 0.346, 0.08378, 0.346, 0.154, 0.4162, 0.346, 0.4162, 0.25, 0.4419, 0.25, 0.4419, 0.346, 0.4162, 0.08378, 0.154, 0.154, 0.08378, 0.154, 0.08378, 0.08378, 0.154, 0.346, 0.08378, 0.4162, 0.154, 0.4162, 0.154, 0.346, 0.08378, 0.25, 0.4419, 0.154, 0.4162, 0.154, 0.4162, 0.25, 0.4419, 0.4162, 0.346, 0.346, 0.4162, 0.346, 0.4162, 0.4162, 0.346])
me_cube_002.materials.append(mat_metall)
me_cube_002.materials.append(mat_cold)
me_cube_002.materials.append(mat_hot)
me_cube_002.use_remesh_fix_poles = True
me_cube_002.use_remesh_preserve_attributes = False
me_cube_002.use_mirror_vertex_groups = False
me_cube_002.update()

# ---- objects
ob_cone = bpy.data.objects.new('Cone', me_cone)
ob_sink = bpy.data.objects.new('Sink', me_cylinder_005)
ob_tap = bpy.data.objects.new('Tap', me_cube_002)

# ---- transforms, parenting, visibility, modifiers, constraints
ob_cone.location = (0.0, 0.0, 0.0)
ob_cone.rotation_euler = (0.0, 3.142, 0.0)
ob_cone.lineart.crease_threshold = 0.0
ob_sink.location = (0.0, 0.0, -0.09876)
ob_sink.rotation_euler = (0.0, -0.7854, 0.0)
ob_sink.lineart.crease_threshold = 0.0
ob_tap.location = (0.362, 0.0, 0.3571)
ob_tap.lineart.crease_threshold = 0.0

# ---- collection membership
col_collection.objects.link(ob_cone)
col_collection.objects.link(ob_sink)
col_collection.objects.link(ob_tap)

# ---- scene / render settings (as saved in the file)
scene.frame_start = 1; scene.frame_end = 250; scene.frame_set(1)
scene.render.engine = 'BLENDER_EEVEE_NEXT'
scene.cycles.use_denoising = False
scene.cycles.samples = 128
scene.cycles.sampling_pattern = 'TABULATED_SOBOL'
scene.cycles.use_adaptive_sampling = False
scene.cycles.use_light_tree = False
scene.view_settings.view_transform = 'Filmic'
bpy.context.view_layer.update()

# ---- added for rendering (the .blend has no active camera and no usable light): camera, sun
cam_auto = bpy.data.cameras.new('AutoCamera')
cam_auto.lens = 50.0
cam_auto.sensor_width = 36.0
cam_auto.clip_end = 1000.0
ob_auto_camera = bpy.data.objects.new('AutoCamera', cam_auto)
scene.collection.objects.link(ob_auto_camera)
ob_auto_camera.location = (1.65114, -1.90016, 1.34192)
ob_auto_camera.rotation_euler = (1.09748, -7.21219e-08, 0.694738)
scene.camera = ob_auto_camera
light_auto_sun = bpy.data.lights.new('AutoSun', 'SUN')
light_auto_sun.energy = 3.0
light_auto_sun.angle = 0.0523599
ob_auto_sun = bpy.data.objects.new('AutoSun', light_auto_sun)
scene.collection.objects.link(ob_auto_sun)
ob_auto_sun.rotation_euler = (0.872665, 0.174533, 0.523599)
bpy.context.view_layer.update()

